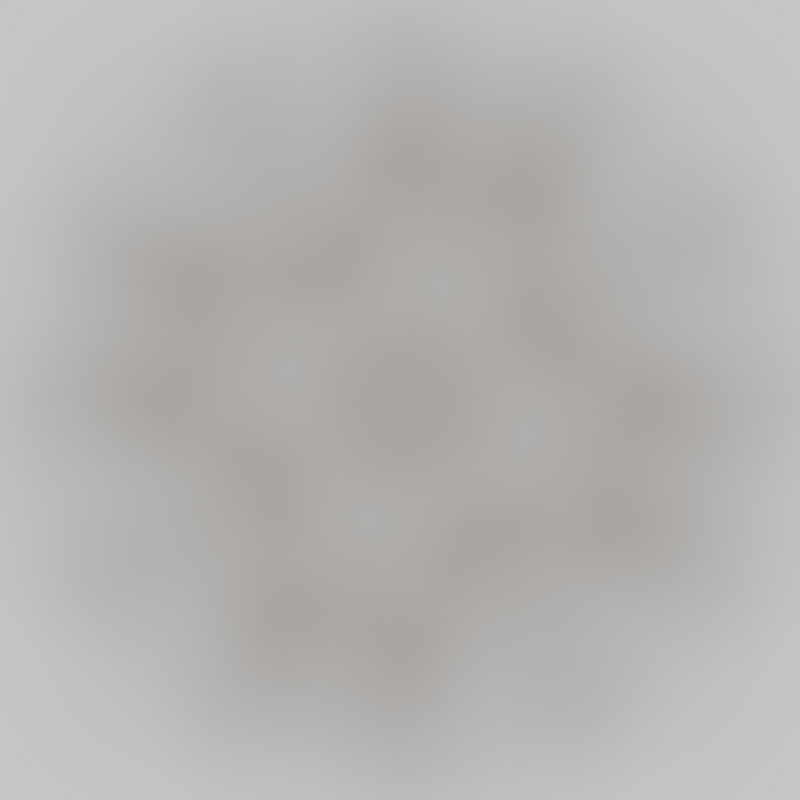 # Source: Background.blend  (saved by Blender 4.5.87; exported with 4.5.12 LTS)
import bpy
from mathutils import Matrix  # noqa: F401  (used for matrix-valued properties, if any)

bpy.ops.wm.read_factory_settings(use_empty=True)
scene = bpy.context.scene
scene.name = 'Scene'

# ---- collections
col_collection = bpy.data.collections.new('Collection'); scene.collection.children.link(col_collection)

# ---- materials (node trees are filled in below, after node groups)
mat_e1 = bpy.data.materials.new('e1')
mat_e2 = bpy.data.materials.new('e2')
mat_e4 = bpy.data.materials.new('e4')
mat_e3 = bpy.data.materials.new('e3')

# ---- material node trees
mat_e1.use_nodes = True; mat_e1.node_tree.nodes.clear()
_N = mat_e1.node_tree.nodes; _L = mat_e1.node_tree.links
n0 = _N.new('ShaderNodeBsdfPrincipled'); n0.name = 'Principled BSDF'; n0.location = (-200, 100)
n0.inputs[0].default_value = (0.1364, 0.0741, 0.01838, 1.0)
n1 = _N.new('ShaderNodeOutputMaterial'); n1.name = 'Material Output'; n1.location = (200, 100)
_L.new(n0.outputs[0], n1.inputs[0])
n1.is_active_output = True
mat_e2.use_nodes = True; mat_e2.node_tree.nodes.clear()
_N = mat_e2.node_tree.nodes; _L = mat_e2.node_tree.links
n0 = _N.new('ShaderNodeBsdfPrincipled'); n0.name = 'Principled BSDF'; n0.location = (-200, 100)
n0.inputs[0].default_value = (0.214, 0.1151, 0.02344, 1.0)
n1 = _N.new('ShaderNodeOutputMaterial'); n1.name = 'Material Output'; n1.location = (200, 100)
_L.new(n0.outputs[0], n1.inputs[0])
n1.is_active_output = True
mat_e4.use_nodes = True; mat_e4.node_tree.nodes.clear()
_N = mat_e4.node_tree.nodes; _L = mat_e4.node_tree.links
n0 = _N.new('ShaderNodeBsdfPrincipled'); n0.name = 'Principled BSDF'; n0.location = (-200, 100)
n0.inputs[0].default_value = (0.4607, 0.227, 0.03993, 1.0)
n1 = _N.new('ShaderNodeOutputMaterial'); n1.name = 'Material Output'; n1.location = (200, 100)
_L.new(n0.outputs[0], n1.inputs[0])
n1.is_active_output = True
mat_e3.use_nodes = True; mat_e3.node_tree.nodes.clear()
_N = mat_e3.node_tree.nodes; _L = mat_e3.node_tree.links
n0 = _N.new('ShaderNodeBsdfPrincipled'); n0.name = 'Principled BSDF'; n0.location = (-200, 100)
n0.inputs[0].default_value = (0.3506, 0.1882, 0.03932, 1.0)
n1 = _N.new('ShaderNodeOutputMaterial'); n1.name = 'Material Output'; n1.location = (200, 100)
_L.new(n0.outputs[0], n1.inputs[0])
n1.is_active_output = True

# ---- world
world_world = bpy.data.worlds.new('World'); scene.world = world_world
world_world.use_nodes = True; world_world.node_tree.nodes.clear()
_N = world_world.node_tree.nodes; _L = world_world.node_tree.links
n0 = _N.new('ShaderNodeOutputWorld'); n0.name = 'World Output'; n0.location = (200, 100)
n1 = _N.new('ShaderNodeBackground'); n1.name = 'Background'; n1.location = (-200, 100)
n1.inputs[0].default_value = (1.0, 1.0, 1.0, 1.0)
_L.new(n1.outputs[0], n0.inputs[0])
n0.is_active_output = True
world_world.color = (0.05088, 0.05088, 0.05088)
world_world.sun_shadow_jitter_overblur = 0.0

# ---- cameras
cam_camera_001 = bpy.data.cameras.new('Camera.001')
cam_camera_001.dof.use_dof = True
cam_camera_001.dof.focus_distance = 1.4
cam_camera_002 = bpy.data.cameras.new('Camera.002')
cam_camera_002.type = 'ORTHO'
cam_camera_002.dof.use_dof = True
cam_camera_002.dof.focus_distance = 1.4
cam_camera_003 = bpy.data.cameras.new('Camera.003')
cam_camera_003.type = 'ORTHO'
cam_camera_003.dof.use_dof = True
cam_camera_003.dof.focus_distance = 1.4
cam_camera_004 = bpy.data.cameras.new('Camera.004')
cam_camera_004.type = 'ORTHO'
cam_camera_004.dof.use_dof = True
cam_camera_004.dof.focus_distance = 1.4
cam_camera_005 = bpy.data.cameras.new('Camera.005')
cam_camera_005.dof.use_dof = True
cam_camera_005.dof.focus_distance = 1.4

# ---- meshes
me_gear = bpy.data.meshes.new('Gear')
me_gear.from_pydata([(0.7, -8.742e-09, 0.0), (0.694, 0.09137, 0.0), (0.6761, 0.1812, 0.0), (0.6467, 0.2679, 0.0), (0.9, -8.742e-09, 0.0), (0.8923, 0.1175, 0.0), (0.8693, 0.2329, 0.0), (0.8315, 0.3444, 0.0), (0.9914, 0.1305, 0.0), (0.9659, 0.2588, 0.0), (0.9239, 0.3827, 0.0), (1.085, 0.1796, 0.0), (1.063, 0.2847, 0.0), (1.03, 0.3871, 0.0), (0.6062, 0.35, 0.0), (0.5553, 0.4261, 0.0), (0.495, 0.495, 0.0), (0.4261, 0.5553, 0.0), (0.7794, 0.45, 0.0), (0.714, 0.5479, 0.0), (0.6364, 0.6364, 0.0), (0.5479, 0.714, 0.0), (0.7934, 0.6088, 0.0), (0.7071, 0.7071, 0.0), (0.6088, 0.7934, 0.0), (0.8501, 0.6981, 0.0), (0.7778, 0.7778, 0.0), (0.6981, 0.8501, 0.0), (0.35, 0.6062, 0.0), (0.2679, 0.6467, 0.0), (0.1812, 0.6761, 0.0), (0.09137, 0.694, 0.0), (0.45, 0.7794, 0.0), (0.3444, 0.8315, 0.0), (0.2329, 0.8693, 0.0), (0.1175, 0.8923, 0.0), (0.3827, 0.9239, 0.0), (0.2588, 0.9659, 0.0), (0.1305, 0.9914, 0.0), (0.3871, 1.03, 0.0), (0.2847, 1.063, 0.0), (0.1796, 1.085, 0.0), (8.727e-17, 0.7, 0.0), (-0.09137, 0.694, 0.0), (-0.1812, 0.6761, 0.0), (-0.2679, 0.6467, 0.0), (9.952e-17, 0.9, 0.0), (-0.1175, 0.8923, 0.0), (-0.2329, 0.8693, 0.0), (-0.3444, 0.8315, 0.0), (-0.1305, 0.9914, 0.0), (-0.2588, 0.9659, 0.0), (-0.3827, 0.9239, 0.0), (-0.1796, 1.085, 0.0), (-0.2847, 1.063, 0.0), (-0.3871, 1.03, 0.0), (-0.35, 0.6062, 0.0), (-0.4261, 0.5553, 0.0), (-0.495, 0.495, 0.0), (-0.5553, 0.4261, 0.0), (-0.45, 0.7794, 0.0), (-0.5479, 0.714, 0.0), (-0.6364, 0.6364, 0.0), (-0.714, 0.5479, 0.0), (-0.6088, 0.7934, 0.0), (-0.7071, 0.7071, 0.0), (-0.7934, 0.6088, 0.0), (-0.6981, 0.8501, 0.0), (-0.7778, 0.7778, 0.0), (-0.8501, 0.6981, 0.0), (-0.6062, 0.35, 0.0), (-0.6467, 0.2679, 0.0), (-0.6761, 0.1812, 0.0), (-0.694, 0.09137, 0.0), (-0.7794, 0.45, 0.0), (-0.8315, 0.3444, 0.0), (-0.8693, 0.2329, 0.0), (-0.8923, 0.1175, 0.0), (-0.9239, 0.3827, 0.0), (-0.9659, 0.2588, 0.0), (-0.9914, 0.1305, 0.0), (-1.03, 0.3871, 0.0), (-1.063, 0.2847, 0.0), (-1.085, 0.1796, 0.0), (-0.7, -8.742e-09, 0.0), (-0.694, -0.09137, 0.0), (-0.6761, -0.1812, 0.0), (-0.6467, -0.2679, 0.0), (-0.9, -8.742e-09, 0.0), (-0.8923, -0.1175, 0.0), (-0.8693, -0.2329, 0.0), (-0.8315, -0.3444, 0.0), (-0.9914, -0.1305, 0.0), (-0.9659, -0.2588, 0.0), (-0.9239, -0.3827, 0.0), (-1.085, -0.1796, 0.0), (-1.063, -0.2847, 0.0), (-1.03, -0.3871, 0.0), (-0.6062, -0.35, 0.0), (-0.5553, -0.4261, 0.0), (-0.495, -0.495, 0.0), (-0.4261, -0.5553, 0.0), (-0.7794, -0.45, 0.0), (-0.714, -0.5479, 0.0), (-0.6364, -0.6364, 0.0), (-0.5479, -0.714, 0.0), (-0.7934, -0.6088, 0.0), (-0.7071, -0.7071, 0.0), (-0.6088, -0.7934, 0.0), (-0.8501, -0.6981, 0.0), (-0.7778, -0.7778, 0.0), (-0.6981, -0.8501, 0.0), (-0.35, -0.6062, 0.0), (-0.2679, -0.6467, 0.0), (-0.1812, -0.6761, 0.0), (-0.09137, -0.694, 0.0), (-0.45, -0.7794, 0.0), (-0.3444, -0.8315, 0.0), (-0.2329, -0.8693, 0.0), (-0.1175, -0.8923, 0.0), (-0.3827, -0.9239, 0.0), (-0.2588, -0.9659, 0.0), (-0.1305, -0.9914, 0.0), (-0.3871, -1.03, 0.0), (-0.2847, -1.063, 0.0), (-0.1796, -1.085, 0.0), (-8.418e-17, -0.7, 0.0), (0.09137, -0.694, 0.0), (0.1812, -0.6761, 0.0), (0.2679, -0.6467, 0.0), (-1.209e-16, -0.9, 0.0), (0.1175, -0.8923, 0.0), (0.2329, -0.8693, 0.0), (0.3444, -0.8315, 0.0), (0.1305, -0.9914, 0.0), (0.2588, -0.9659, 0.0), (0.3827, -0.9239, 0.0), (0.1796, -1.085, 0.0), (0.2847, -1.063, 0.0), (0.3871, -1.03, 0.0), (0.35, -0.6062, 0.0), (0.4261, -0.5553, 0.0), (0.495, -0.495, 0.0), (0.5553, -0.4261, 0.0), (0.45, -0.7794, 0.0), (0.5479, -0.714, 0.0), (0.6364, -0.6364, 0.0), (0.714, -0.5479, 0.0), (0.6088, -0.7934, 0.0), (0.7071, -0.7071, 0.0), (0.7934, -0.6088, 0.0), (0.6981, -0.8501, 0.0), (0.7778, -0.7778, 0.0), (0.8501, -0.6981, 0.0), (0.6062, -0.35, 0.0), (0.6467, -0.2679, 0.0), (0.6761, -0.1812, 0.0), (0.694, -0.09137, 0.0), (0.7794, -0.45, 0.0), (0.8315, -0.3444, 0.0), (0.8693, -0.2329, 0.0), (0.8923, -0.1175, 0.0), (0.9239, -0.3827, 0.0), (0.9659, -0.2588, 0.0), (0.9914, -0.1305, 0.0), (1.03, -0.3871, 0.0), (1.063, -0.2847, 0.0), (1.085, -0.1796, 0.0), (-0.1559, 0.08615, 0.0202), (-0.08615, -0.1559, 0.0202), (0.08615, 0.1559, 0.0202), (0.1559, -0.08615, 0.0202), (0.7559, 0.08665, 0.0202), (0.6862, 0.3287, 0.0202), (0.08665, -0.7559, 0.0202), (0.3287, -0.6862, 0.0202), (-0.7559, -0.08665, 0.0202), (-0.6862, -0.3287, 0.0202), (-0.3287, 0.6862, 0.0202), (-0.08665, 0.7559, 0.0202)], [], [(4, 0, 1, 5), (5, 1, 2, 6), (6, 2, 3, 7), (8, 5, 6, 9), (9, 6, 7, 10), (11, 8, 9, 12), (12, 9, 10, 13), (18, 14, 15, 19), (19, 15, 16, 20), (20, 16, 17, 21), (22, 19, 20, 23), (23, 20, 21, 24), (25, 22, 23, 26), (26, 23, 24, 27), (3, 14, 18, 7), (32, 28, 29, 33), (33, 29, 30, 34), (34, 30, 31, 35), (36, 33, 34, 37), (37, 34, 35, 38), (39, 36, 37, 40), (40, 37, 38, 41), (17, 28, 32, 21), (46, 42, 43, 47), (47, 43, 44, 48), (48, 44, 45, 49), (50, 47, 48, 51), (51, 48, 49, 52), (53, 50, 51, 54), (54, 51, 52, 55), (31, 42, 46, 35), (60, 56, 57, 61), (61, 57, 58, 62), (62, 58, 59, 63), (64, 61, 62, 65), (65, 62, 63, 66), (67, 64, 65, 68), (68, 65, 66, 69), (45, 56, 60, 49), (74, 70, 71, 75), (75, 71, 72, 76), (76, 72, 73, 77), (78, 75, 76, 79), (79, 76, 77, 80), (81, 78, 79, 82), (82, 79, 80, 83), (59, 70, 74, 63), (88, 84, 85, 89), (89, 85, 86, 90), (90, 86, 87, 91), (92, 89, 90, 93), (93, 90, 91, 94), (95, 92, 93, 96), (96, 93, 94, 97), (73, 84, 88, 77), (102, 98, 99, 103), (103, 99, 100, 104), (104, 100, 101, 105), (106, 103, 104, 107), (107, 104, 105, 108), (109, 106, 107, 110), (110, 107, 108, 111), (87, 98, 102, 91), (116, 112, 113, 117), (117, 113, 114, 118), (118, 114, 115, 119), (120, 117, 118, 121), (121, 118, 119, 122), (123, 120, 121, 124), (124, 121, 122, 125), (101, 112, 116, 105), (130, 126, 127, 131), (131, 127, 128, 132), (132, 128, 129, 133), (134, 131, 132, 135), (135, 132, 133, 136), (137, 134, 135, 138), (138, 135, 136, 139), (115, 126, 130, 119), (144, 140, 141, 145), (145, 141, 142, 146), (146, 142, 143, 147), (148, 145, 146, 149), (149, 146, 147, 150), (151, 148, 149, 152), (152, 149, 150, 153), (129, 140, 144, 133), (158, 154, 155, 159), (159, 155, 156, 160), (160, 156, 157, 161), (162, 159, 160, 163), (163, 160, 161, 164), (165, 162, 163, 166), (166, 163, 164, 167), (143, 154, 158, 147), (157, 0, 4, 161), (168, 170, 171, 169), (171, 170, 173, 172), (169, 171, 175, 174), (169, 177, 176, 168), (170, 168, 178, 179)])
_uv = me_gear.uv_layers.new(name='UVMap')
_uv.uv.foreach_set('vector', [0.0, 0.0, 0.0, 0.0, 0.0, 0.0, 0.0, 0.0, 0.0, 0.0, 0.0, 0.0, 0.0, 0.0, 0.0, 0.0, 0.0, 0.0, 0.0, 0.0, 0.0, 0.0, 0.0, 0.0, 0.0, 0.0, 0.0, 0.0, 0.0, 0.0, 0.0, 0.0, 0.0, 0.0, 0.0, 0.0, 0.0, 0.0, 0.0, 0.0, 0.0, 0.0, 0.0, 0.0, 0.0, 0.0, 0.0, 0.0, 0.0, 0.0, 0.0, 0.0, 0.0, 0.0, 0.0, 0.0, 0.0, 0.0, 0.0, 0.0, 0.0, 0.0, 0.0, 0.0, 0.0, 0.0, 0.0, 0.0, 0.0, 0.0, 0.0, 0.0, 0.0, 0.0, 0.0, 0.0, 0.0, 0.0, 0.0, 0.0, 0.0, 0.0, 0.0, 0.0, 0.0, 0.0, 0.0, 0.0, 0.0, 0.0, 0.0, 0.0, 0.0, 0.0, 0.0, 0.0, 0.0, 0.0, 0.0, 0.0, 0.0, 0.0, 0.0, 0.0, 0.0, 0.0, 0.0, 0.0, 0.0, 0.0, 0.0, 0.0, 0.0, 0.0, 0.0, 0.0, 0.0, 0.0, 0.0, 0.0, 0.0, 0.0, 0.0, 0.0, 0.0, 0.0, 0.0, 0.0, 0.0, 0.0, 0.0, 0.0, 0.0, 0.0, 0.0, 0.0, 0.0, 0.0, 0.0, 0.0, 0.0, 0.0, 0.0, 0.0, 0.0, 0.0, 0.0, 0.0, 0.0, 0.0, 0.0, 0.0, 0.0, 0.0, 0.0, 0.0, 0.0, 0.0, 0.0, 0.0, 0.0, 0.0, 0.0, 0.0, 0.0, 0.0, 0.0, 0.0, 0.0, 0.0, 0.0, 0.0, 0.0, 0.0, 0.0, 0.0, 0.0, 0.0, 0.0, 0.0, 0.0, 0.0, 0.0, 0.0, 0.0, 0.0, 0.0, 0.0, 0.0, 0.0, 0.0, 0.0, 0.0, 0.0, 0.0, 0.0, 0.0, 0.0, 0.0, 0.0, 0.0, 0.0, 0.0, 0.0, 0.0, 0.0, 0.0, 0.0, 0.0, 0.0, 0.0, 0.0, 0.0, 0.0, 0.0, 0.0, 0.0, 0.0, 0.0, 0.0, 0.0, 0.0, 0.0, 0.0, 0.0, 0.0, 0.0, 0.0, 0.0, 0.0, 0.0, 0.0, 0.0, 0.0, 0.0, 0.0, 0.0, 0.0, 0.0, 0.0, 0.0, 0.0, 0.0, 0.0, 0.0, 0.0, 0.0, 0.0, 0.0, 0.0, 0.0, 0.0, 0.0, 0.0, 0.0, 0.0, 0.0, 0.0, 0.0, 0.0, 0.0, 0.0, 0.0, 0.0, 0.0, 0.0, 0.0, 0.0, 0.0, 0.0, 0.0, 0.0, 0.0, 0.0, 0.0, 0.0, 0.0, 0.0, 0.0, 0.0, 0.0, 0.0, 0.0, 0.0, 0.0, 0.0, 0.0, 0.0, 0.0, 0.0, 0.0, 0.0, 0.0, 0.0, 0.0, 0.0, 0.0, 0.0, 0.0, 0.0, 0.0, 0.0, 0.0, 0.0, 0.0, 0.0, 0.0, 0.0, 0.0, 0.0, 0.0, 0.0, 0.0, 0.0, 0.0, 0.0, 0.0, 0.0, 0.0, 0.0, 0.0, 0.0, 0.0, 0.0, 0.0, 0.0, 0.0, 0.0, 0.0, 0.0, 0.0, 0.0, 0.0, 0.0, 0.0, 0.0, 0.0, 0.0, 0.0, 0.0, 0.0, 0.0, 0.0, 0.0, 0.0, 0.0, 0.0, 0.0, 0.0, 0.0, 0.0, 0.0, 0.0, 0.0, 0.0, 0.0, 0.0, 0.0, 0.0, 0.0, 0.0, 0.0, 0.0, 0.0, 0.0, 0.0, 0.0, 0.0, 0.0, 0.0, 0.0, 0.0, 0.0, 0.0, 0.0, 0.0, 0.0, 0.0, 0.0, 0.0, 0.0, 0.0, 0.0, 0.0, 0.0, 0.0, 0.0, 0.0, 0.0, 0.0, 0.0, 0.0, 0.0, 0.0, 0.0, 0.0, 0.0, 0.0, 0.0, 0.0, 0.0, 0.0, 0.0, 0.0, 0.0, 0.0, 0.0, 0.0, 0.0, 0.0, 0.0, 0.0, 0.0, 0.0, 0.0, 0.0, 0.0, 0.0, 0.0, 0.0, 0.0, 0.0, 0.0, 0.0, 0.0, 0.0, 0.0, 0.0, 0.0, 0.0, 0.0, 0.0, 0.0, 0.0, 0.0, 0.0, 0.0, 0.0, 0.0, 0.0, 0.0, 0.0, 0.0, 0.0, 0.0, 0.0, 0.0, 0.0, 0.0, 0.0, 0.0, 0.0, 0.0, 0.0, 0.0, 0.0, 0.0, 0.0, 0.0, 0.0, 0.0, 0.0, 0.0, 0.0, 0.0, 0.0, 0.0, 0.0, 0.0, 0.0, 0.0, 0.0, 0.0, 0.0, 0.0, 0.0, 0.0, 0.0, 0.0, 0.0, 0.0, 0.0, 0.0, 0.0, 0.0, 0.0, 0.0, 0.0, 0.0, 0.0, 0.0, 0.0, 0.0, 0.0, 0.0, 0.0, 0.0, 0.0, 0.0, 0.0, 0.0, 0.0, 0.0, 0.0, 0.0, 0.0, 0.0, 0.0, 0.0, 0.0, 0.0, 0.0, 0.0, 0.0, 0.0, 0.0, 0.0, 0.0, 0.0, 0.0, 0.0, 0.0, 0.0, 0.0, 0.0, 0.0, 0.0, 0.0, 0.0, 0.0, 0.0, 0.0, 0.0, 0.0, 0.0, 0.0, 0.0, 0.0, 0.0, 0.0, 0.0, 0.0, 0.0, 0.0, 0.0, 0.0, 0.0, 0.0, 0.0, 0.0, 0.0, 0.0, 0.0, 0.0, 0.0, 0.0, 0.0, 0.0, 0.0, 0.0, 0.0, 0.0, 0.0, 0.0, 0.0, 0.0, 0.0, 0.0, 0.0, 0.0, 0.0, 0.0, 0.0, 0.0, 0.0, 0.0, 0.0, 0.0, 0.0, 0.0, 0.0, 0.0, 0.0, 0.0, 0.0, 0.0, 0.0, 0.0, 0.0, 0.0, 0.0, 0.0, 0.0, 0.0, 0.0, 0.0, 0.0, 0.0, 0.0, 0.0, 0.0, 0.0, 0.0, 0.0, 0.0, 0.0, 0.0, 0.0, 0.0, 0.0, 0.0, 0.0, 0.0, 0.0, 0.0, 0.0, 0.0, 0.0, 0.0, 0.0, 0.0, 0.0, 0.0, 0.0, 0.0, 0.0, 0.0, 0.0, 0.0, 0.0, 0.0, 0.0, 0.0, 0.0, 0.0, 0.0, 0.0, 0.0, 0.0, 0.0, 0.0, 0.0, 0.0, 0.0, 0.0, 0.0, 0.0, 0.0, 0.0, 0.0, 0.0, 0.0, 0.0, 0.0, 0.0, 0.0, 0.0, 0.0, 0.0, 0.0, 0.0, 0.0, 0.0, 0.0, 0.0, 0.0, 0.0, 0.0, 0.0, 0.0, 0.0, 0.0, 0.0, 0.0, 0.0, 0.0, 0.0, 0.0, 0.0, 0.0, 0.0, 0.0, 0.0, 0.0, 0.0, 0.0, 0.0, 0.0, 0.0, 0.0, 0.0, 0.0, 0.0, 0.0, 0.0, 0.0, 0.0, 0.0, 0.0, 0.0, 0.0, 0.0, 0.0, 0.0, 0.0, 0.0, 0.0, 0.0, 0.0, 0.0, 0.0, 0.0, 0.0, 0.0, 0.0, 0.0, 0.0, 0.0, 0.0, 0.0, 0.0, 0.0, 0.0, 0.0, 0.0, 0.0, 0.0, 0.0, 0.0, 0.0, 0.0, 0.0, 0.0, 0.0, 0.0, 0.0, 0.0, 0.0, 0.0, 0.0, 0.0, 0.0, 0.0, 0.0, 0.0, 0.0, 0.0, 0.0, 0.0, 0.0, 0.0, 0.0, 0.0, 0.0, 0.0, 0.0, 0.0, 0.0, 0.0, 0.0, 0.0, 0.0, 0.0, 0.0, 0.0, 0.0, 0.0, 0.0, 0.375, 0.25, 0.375, 0.5, 0.625, 0.5, 0.625, 0.25, 0.625, 0.75, 0.375, 0.75, 0.375, 0.75, 0.625, 0.75, 0.625, 1.0, 0.625, 0.75, 0.625, 0.75, 0.625, 1.0, 0.625, 0.25, 0.625, 0.25, 0.375, 0.25, 0.375, 0.25, 0.375, 0.75, 0.375, 1.0, 0.375, 1.0, 0.375, 0.75])
me_gear.materials.append(mat_e1)
me_gear.update()
me_gear_001 = bpy.data.meshes.new('Gear.001')
me_gear_001.from_pydata([(0.7, -8.742e-09, 0.0), (0.694, 0.09137, 0.0), (0.6761, 0.1812, 0.0), (0.6467, 0.2679, 0.0), (0.9, -8.742e-09, 0.0), (0.8923, 0.1175, 0.0), (0.8693, 0.2329, 0.0), (0.8315, 0.3444, 0.0), (0.9914, 0.1305, 0.0), (0.9659, 0.2588, 0.0), (0.9239, 0.3827, 0.0), (1.085, 0.1796, 0.0), (1.063, 0.2847, 0.0), (1.03, 0.3871, 0.0), (0.6062, 0.35, 0.0), (0.5553, 0.4261, 0.0), (0.495, 0.495, 0.0), (0.4261, 0.5553, 0.0), (0.7794, 0.45, 0.0), (0.714, 0.5479, 0.0), (0.6364, 0.6364, 0.0), (0.5479, 0.714, 0.0), (0.7934, 0.6088, 0.0), (0.7071, 0.7071, 0.0), (0.6088, 0.7934, 0.0), (0.8501, 0.6981, 0.0), (0.7778, 0.7778, 0.0), (0.6981, 0.8501, 0.0), (0.35, 0.6062, 0.0), (0.2679, 0.6467, 0.0), (0.1812, 0.6761, 0.0), (0.09137, 0.694, 0.0), (0.45, 0.7794, 0.0), (0.3444, 0.8315, 0.0), (0.2329, 0.8693, 0.0), (0.1175, 0.8923, 0.0), (0.3827, 0.9239, 0.0), (0.2588, 0.9659, 0.0), (0.1305, 0.9914, 0.0), (0.3871, 1.03, 0.0), (0.2847, 1.063, 0.0), (0.1796, 1.085, 0.0), (8.727e-17, 0.7, 0.0), (-0.09137, 0.694, 0.0), (-0.1812, 0.6761, 0.0), (-0.2679, 0.6467, 0.0), (9.952e-17, 0.9, 0.0), (-0.1175, 0.8923, 0.0), (-0.2329, 0.8693, 0.0), (-0.3444, 0.8315, 0.0), (-0.1305, 0.9914, 0.0), (-0.2588, 0.9659, 0.0), (-0.3827, 0.9239, 0.0), (-0.1796, 1.085, 0.0), (-0.2847, 1.063, 0.0), (-0.3871, 1.03, 0.0), (-0.35, 0.6062, 0.0), (-0.4261, 0.5553, 0.0), (-0.495, 0.495, 0.0), (-0.5553, 0.4261, 0.0), (-0.45, 0.7794, 0.0), (-0.5479, 0.714, 0.0), (-0.6364, 0.6364, 0.0), (-0.714, 0.5479, 0.0), (-0.6088, 0.7934, 0.0), (-0.7071, 0.7071, 0.0), (-0.7934, 0.6088, 0.0), (-0.6981, 0.8501, 0.0), (-0.7778, 0.7778, 0.0), (-0.8501, 0.6981, 0.0), (-0.6062, 0.35, 0.0), (-0.6467, 0.2679, 0.0), (-0.6761, 0.1812, 0.0), (-0.694, 0.09137, 0.0), (-0.7794, 0.45, 0.0), (-0.8315, 0.3444, 0.0), (-0.8693, 0.2329, 0.0), (-0.8923, 0.1175, 0.0), (-0.9239, 0.3827, 0.0), (-0.9659, 0.2588, 0.0), (-0.9914, 0.1305, 0.0), (-1.03, 0.3871, 0.0), (-1.063, 0.2847, 0.0), (-1.085, 0.1796, 0.0), (-0.7, -8.742e-09, 0.0), (-0.694, -0.09137, 0.0), (-0.6761, -0.1812, 0.0), (-0.6467, -0.2679, 0.0), (-0.9, -8.742e-09, 0.0), (-0.8923, -0.1175, 0.0), (-0.8693, -0.2329, 0.0), (-0.8315, -0.3444, 0.0), (-0.9914, -0.1305, 0.0), (-0.9659, -0.2588, 0.0), (-0.9239, -0.3827, 0.0), (-1.085, -0.1796, 0.0), (-1.063, -0.2847, 0.0), (-1.03, -0.3871, 0.0), (-0.6062, -0.35, 0.0), (-0.5553, -0.4261, 0.0), (-0.495, -0.495, 0.0), (-0.4261, -0.5553, 0.0), (-0.7794, -0.45, 0.0), (-0.714, -0.5479, 0.0), (-0.6364, -0.6364, 0.0), (-0.5479, -0.714, 0.0), (-0.7934, -0.6088, 0.0), (-0.7071, -0.7071, 0.0), (-0.6088, -0.7934, 0.0), (-0.8501, -0.6981, 0.0), (-0.7778, -0.7778, 0.0), (-0.6981, -0.8501, 0.0), (-0.35, -0.6062, 0.0), (-0.2679, -0.6467, 0.0), (-0.1812, -0.6761, 0.0), (-0.09137, -0.694, 0.0), (-0.45, -0.7794, 0.0), (-0.3444, -0.8315, 0.0), (-0.2329, -0.8693, 0.0), (-0.1175, -0.8923, 0.0), (-0.3827, -0.9239, 0.0), (-0.2588, -0.9659, 0.0), (-0.1305, -0.9914, 0.0), (-0.3871, -1.03, 0.0), (-0.2847, -1.063, 0.0), (-0.1796, -1.085, 0.0), (-8.418e-17, -0.7, 0.0), (0.09137, -0.694, 0.0), (0.1812, -0.6761, 0.0), (0.2679, -0.6467, 0.0), (-1.209e-16, -0.9, 0.0), (0.1175, -0.8923, 0.0), (0.2329, -0.8693, 0.0), (0.3444, -0.8315, 0.0), (0.1305, -0.9914, 0.0), (0.2588, -0.9659, 0.0), (0.3827, -0.9239, 0.0), (0.1796, -1.085, 0.0), (0.2847, -1.063, 0.0), (0.3871, -1.03, 0.0), (0.35, -0.6062, 0.0), (0.4261, -0.5553, 0.0), (0.495, -0.495, 0.0), (0.5553, -0.4261, 0.0), (0.45, -0.7794, 0.0), (0.5479, -0.714, 0.0), (0.6364, -0.6364, 0.0), (0.714, -0.5479, 0.0), (0.6088, -0.7934, 0.0), (0.7071, -0.7071, 0.0), (0.7934, -0.6088, 0.0), (0.6981, -0.8501, 0.0), (0.7778, -0.7778, 0.0), (0.8501, -0.6981, 0.0), (0.6062, -0.35, 0.0), (0.6467, -0.2679, 0.0), (0.6761, -0.1812, 0.0), (0.694, -0.09137, 0.0), (0.7794, -0.45, 0.0), (0.8315, -0.3444, 0.0), (0.8693, -0.2329, 0.0), (0.8923, -0.1175, 0.0), (0.9239, -0.3827, 0.0), (0.9659, -0.2588, 0.0), (0.9914, -0.1305, 0.0), (1.03, -0.3871, 0.0), (1.063, -0.2847, 0.0), (1.085, -0.1796, 0.0), (-0.08742, 0.1525, 0.02437), (-0.1525, -0.08742, 0.02437), (0.1525, 0.08742, 0.02437), (0.08742, -0.1525, 0.02437), (0.6822, -0.3138, 0.02437), (0.7473, -0.0739, 0.02437), (-0.3138, -0.6822, 0.02437), (-0.0739, -0.7473, 0.02437), (-0.6822, 0.3138, 0.02437), (-0.7473, 0.0739, 0.02437), (0.0739, 0.7473, 0.02437), (0.3138, 0.6822, 0.02437)], [], [(4, 0, 1, 5), (5, 1, 2, 6), (6, 2, 3, 7), (8, 5, 6, 9), (9, 6, 7, 10), (11, 8, 9, 12), (12, 9, 10, 13), (18, 14, 15, 19), (19, 15, 16, 20), (20, 16, 17, 21), (22, 19, 20, 23), (23, 20, 21, 24), (25, 22, 23, 26), (26, 23, 24, 27), (3, 14, 18, 7), (32, 28, 29, 33), (33, 29, 30, 34), (34, 30, 31, 35), (36, 33, 34, 37), (37, 34, 35, 38), (39, 36, 37, 40), (40, 37, 38, 41), (17, 28, 32, 21), (46, 42, 43, 47), (47, 43, 44, 48), (48, 44, 45, 49), (50, 47, 48, 51), (51, 48, 49, 52), (53, 50, 51, 54), (54, 51, 52, 55), (31, 42, 46, 35), (60, 56, 57, 61), (61, 57, 58, 62), (62, 58, 59, 63), (64, 61, 62, 65), (65, 62, 63, 66), (67, 64, 65, 68), (68, 65, 66, 69), (45, 56, 60, 49), (74, 70, 71, 75), (75, 71, 72, 76), (76, 72, 73, 77), (78, 75, 76, 79), (79, 76, 77, 80), (81, 78, 79, 82), (82, 79, 80, 83), (59, 70, 74, 63), (88, 84, 85, 89), (89, 85, 86, 90), (90, 86, 87, 91), (92, 89, 90, 93), (93, 90, 91, 94), (95, 92, 93, 96), (96, 93, 94, 97), (73, 84, 88, 77), (102, 98, 99, 103), (103, 99, 100, 104), (104, 100, 101, 105), (106, 103, 104, 107), (107, 104, 105, 108), (109, 106, 107, 110), (110, 107, 108, 111), (87, 98, 102, 91), (116, 112, 113, 117), (117, 113, 114, 118), (118, 114, 115, 119), (120, 117, 118, 121), (121, 118, 119, 122), (123, 120, 121, 124), (124, 121, 122, 125), (101, 112, 116, 105), (130, 126, 127, 131), (131, 127, 128, 132), (132, 128, 129, 133), (134, 131, 132, 135), (135, 132, 133, 136), (137, 134, 135, 138), (138, 135, 136, 139), (115, 126, 130, 119), (144, 140, 141, 145), (145, 141, 142, 146), (146, 142, 143, 147), (148, 145, 146, 149), (149, 146, 147, 150), (151, 148, 149, 152), (152, 149, 150, 153), (129, 140, 144, 133), (158, 154, 155, 159), (159, 155, 156, 160), (160, 156, 157, 161), (162, 159, 160, 163), (163, 160, 161, 164), (165, 162, 163, 166), (166, 163, 164, 167), (143, 154, 158, 147), (157, 0, 4, 161), (168, 170, 171, 169), (171, 170, 173, 172), (169, 171, 175, 174), (169, 177, 176, 168), (170, 168, 178, 179)])
_uv = me_gear_001.uv_layers.new(name='UVMap')
_uv.uv.foreach_set('vector', [0.0, 0.0, 0.0, 0.0, 0.0, 0.0, 0.0, 0.0, 0.0, 0.0, 0.0, 0.0, 0.0, 0.0, 0.0, 0.0, 0.0, 0.0, 0.0, 0.0, 0.0, 0.0, 0.0, 0.0, 0.0, 0.0, 0.0, 0.0, 0.0, 0.0, 0.0, 0.0, 0.0, 0.0, 0.0, 0.0, 0.0, 0.0, 0.0, 0.0, 0.0, 0.0, 0.0, 0.0, 0.0, 0.0, 0.0, 0.0, 0.0, 0.0, 0.0, 0.0, 0.0, 0.0, 0.0, 0.0, 0.0, 0.0, 0.0, 0.0, 0.0, 0.0, 0.0, 0.0, 0.0, 0.0, 0.0, 0.0, 0.0, 0.0, 0.0, 0.0, 0.0, 0.0, 0.0, 0.0, 0.0, 0.0, 0.0, 0.0, 0.0, 0.0, 0.0, 0.0, 0.0, 0.0, 0.0, 0.0, 0.0, 0.0, 0.0, 0.0, 0.0, 0.0, 0.0, 0.0, 0.0, 0.0, 0.0, 0.0, 0.0, 0.0, 0.0, 0.0, 0.0, 0.0, 0.0, 0.0, 0.0, 0.0, 0.0, 0.0, 0.0, 0.0, 0.0, 0.0, 0.0, 0.0, 0.0, 0.0, 0.0, 0.0, 0.0, 0.0, 0.0, 0.0, 0.0, 0.0, 0.0, 0.0, 0.0, 0.0, 0.0, 0.0, 0.0, 0.0, 0.0, 0.0, 0.0, 0.0, 0.0, 0.0, 0.0, 0.0, 0.0, 0.0, 0.0, 0.0, 0.0, 0.0, 0.0, 0.0, 0.0, 0.0, 0.0, 0.0, 0.0, 0.0, 0.0, 0.0, 0.0, 0.0, 0.0, 0.0, 0.0, 0.0, 0.0, 0.0, 0.0, 0.0, 0.0, 0.0, 0.0, 0.0, 0.0, 0.0, 0.0, 0.0, 0.0, 0.0, 0.0, 0.0, 0.0, 0.0, 0.0, 0.0, 0.0, 0.0, 0.0, 0.0, 0.0, 0.0, 0.0, 0.0, 0.0, 0.0, 0.0, 0.0, 0.0, 0.0, 0.0, 0.0, 0.0, 0.0, 0.0, 0.0, 0.0, 0.0, 0.0, 0.0, 0.0, 0.0, 0.0, 0.0, 0.0, 0.0, 0.0, 0.0, 0.0, 0.0, 0.0, 0.0, 0.0, 0.0, 0.0, 0.0, 0.0, 0.0, 0.0, 0.0, 0.0, 0.0, 0.0, 0.0, 0.0, 0.0, 0.0, 0.0, 0.0, 0.0, 0.0, 0.0, 0.0, 0.0, 0.0, 0.0, 0.0, 0.0, 0.0, 0.0, 0.0, 0.0, 0.0, 0.0, 0.0, 0.0, 0.0, 0.0, 0.0, 0.0, 0.0, 0.0, 0.0, 0.0, 0.0, 0.0, 0.0, 0.0, 0.0, 0.0, 0.0, 0.0, 0.0, 0.0, 0.0, 0.0, 0.0, 0.0, 0.0, 0.0, 0.0, 0.0, 0.0, 0.0, 0.0, 0.0, 0.0, 0.0, 0.0, 0.0, 0.0, 0.0, 0.0, 0.0, 0.0, 0.0, 0.0, 0.0, 0.0, 0.0, 0.0, 0.0, 0.0, 0.0, 0.0, 0.0, 0.0, 0.0, 0.0, 0.0, 0.0, 0.0, 0.0, 0.0, 0.0, 0.0, 0.0, 0.0, 0.0, 0.0, 0.0, 0.0, 0.0, 0.0, 0.0, 0.0, 0.0, 0.0, 0.0, 0.0, 0.0, 0.0, 0.0, 0.0, 0.0, 0.0, 0.0, 0.0, 0.0, 0.0, 0.0, 0.0, 0.0, 0.0, 0.0, 0.0, 0.0, 0.0, 0.0, 0.0, 0.0, 0.0, 0.0, 0.0, 0.0, 0.0, 0.0, 0.0, 0.0, 0.0, 0.0, 0.0, 0.0, 0.0, 0.0, 0.0, 0.0, 0.0, 0.0, 0.0, 0.0, 0.0, 0.0, 0.0, 0.0, 0.0, 0.0, 0.0, 0.0, 0.0, 0.0, 0.0, 0.0, 0.0, 0.0, 0.0, 0.0, 0.0, 0.0, 0.0, 0.0, 0.0, 0.0, 0.0, 0.0, 0.0, 0.0, 0.0, 0.0, 0.0, 0.0, 0.0, 0.0, 0.0, 0.0, 0.0, 0.0, 0.0, 0.0, 0.0, 0.0, 0.0, 0.0, 0.0, 0.0, 0.0, 0.0, 0.0, 0.0, 0.0, 0.0, 0.0, 0.0, 0.0, 0.0, 0.0, 0.0, 0.0, 0.0, 0.0, 0.0, 0.0, 0.0, 0.0, 0.0, 0.0, 0.0, 0.0, 0.0, 0.0, 0.0, 0.0, 0.0, 0.0, 0.0, 0.0, 0.0, 0.0, 0.0, 0.0, 0.0, 0.0, 0.0, 0.0, 0.0, 0.0, 0.0, 0.0, 0.0, 0.0, 0.0, 0.0, 0.0, 0.0, 0.0, 0.0, 0.0, 0.0, 0.0, 0.0, 0.0, 0.0, 0.0, 0.0, 0.0, 0.0, 0.0, 0.0, 0.0, 0.0, 0.0, 0.0, 0.0, 0.0, 0.0, 0.0, 0.0, 0.0, 0.0, 0.0, 0.0, 0.0, 0.0, 0.0, 0.0, 0.0, 0.0, 0.0, 0.0, 0.0, 0.0, 0.0, 0.0, 0.0, 0.0, 0.0, 0.0, 0.0, 0.0, 0.0, 0.0, 0.0, 0.0, 0.0, 0.0, 0.0, 0.0, 0.0, 0.0, 0.0, 0.0, 0.0, 0.0, 0.0, 0.0, 0.0, 0.0, 0.0, 0.0, 0.0, 0.0, 0.0, 0.0, 0.0, 0.0, 0.0, 0.0, 0.0, 0.0, 0.0, 0.0, 0.0, 0.0, 0.0, 0.0, 0.0, 0.0, 0.0, 0.0, 0.0, 0.0, 0.0, 0.0, 0.0, 0.0, 0.0, 0.0, 0.0, 0.0, 0.0, 0.0, 0.0, 0.0, 0.0, 0.0, 0.0, 0.0, 0.0, 0.0, 0.0, 0.0, 0.0, 0.0, 0.0, 0.0, 0.0, 0.0, 0.0, 0.0, 0.0, 0.0, 0.0, 0.0, 0.0, 0.0, 0.0, 0.0, 0.0, 0.0, 0.0, 0.0, 0.0, 0.0, 0.0, 0.0, 0.0, 0.0, 0.0, 0.0, 0.0, 0.0, 0.0, 0.0, 0.0, 0.0, 0.0, 0.0, 0.0, 0.0, 0.0, 0.0, 0.0, 0.0, 0.0, 0.0, 0.0, 0.0, 0.0, 0.0, 0.0, 0.0, 0.0, 0.0, 0.0, 0.0, 0.0, 0.0, 0.0, 0.0, 0.0, 0.0, 0.0, 0.0, 0.0, 0.0, 0.0, 0.0, 0.0, 0.0, 0.0, 0.0, 0.0, 0.0, 0.0, 0.0, 0.0, 0.0, 0.0, 0.0, 0.0, 0.0, 0.0, 0.0, 0.0, 0.0, 0.0, 0.0, 0.0, 0.0, 0.0, 0.0, 0.0, 0.0, 0.0, 0.0, 0.0, 0.0, 0.0, 0.0, 0.0, 0.0, 0.0, 0.0, 0.0, 0.0, 0.0, 0.0, 0.0, 0.0, 0.0, 0.0, 0.0, 0.0, 0.0, 0.0, 0.0, 0.0, 0.0, 0.0, 0.0, 0.0, 0.0, 0.0, 0.0, 0.0, 0.0, 0.0, 0.0, 0.0, 0.0, 0.0, 0.0, 0.0, 0.0, 0.0, 0.0, 0.0, 0.0, 0.0, 0.0, 0.0, 0.0, 0.0, 0.0, 0.0, 0.0, 0.0, 0.0, 0.0, 0.0, 0.0, 0.0, 0.0, 0.0, 0.0, 0.0, 0.0, 0.0, 0.0, 0.0, 0.0, 0.0, 0.0, 0.0, 0.0, 0.0, 0.0, 0.0, 0.0, 0.0, 0.0, 0.0, 0.0, 0.0, 0.0, 0.0, 0.0, 0.0, 0.0, 0.0, 0.0, 0.0, 0.0, 0.0, 0.0, 0.0, 0.0, 0.0, 0.0, 0.0, 0.0, 0.0, 0.0, 0.0, 0.0, 0.0, 0.0, 0.0, 0.375, 0.25, 0.375, 0.5, 0.625, 0.5, 0.625, 0.25, 0.625, 0.75, 0.375, 0.75, 0.375, 0.75, 0.625, 0.75, 0.625, 1.0, 0.625, 0.75, 0.625, 0.75, 0.625, 1.0, 0.625, 0.25, 0.625, 0.25, 0.375, 0.25, 0.375, 0.25, 0.375, 0.75, 0.375, 1.0, 0.375, 1.0, 0.375, 0.75])
me_gear_001.materials.append(mat_e2)
me_gear_001.update()
me_gear_002 = bpy.data.meshes.new('Gear.002')
me_gear_002.from_pydata([(0.7, -8.742e-09, 0.0), (0.694, 0.09137, 0.0), (0.6761, 0.1812, 0.0), (0.6467, 0.2679, 0.0), (0.9, -8.742e-09, 0.0), (0.8923, 0.1175, 0.0), (0.8693, 0.2329, 0.0), (0.8315, 0.3444, 0.0), (0.9914, 0.1305, 0.0), (0.9659, 0.2588, 0.0), (0.9239, 0.3827, 0.0), (1.085, 0.1796, 0.0), (1.063, 0.2847, 0.0), (1.03, 0.3871, 0.0), (0.6062, 0.35, 0.0), (0.5553, 0.4261, 0.0), (0.495, 0.495, 0.0), (0.4261, 0.5553, 0.0), (0.7794, 0.45, 0.0), (0.714, 0.5479, 0.0), (0.6364, 0.6364, 0.0), (0.5479, 0.714, 0.0), (0.7934, 0.6088, 0.0), (0.7071, 0.7071, 0.0), (0.6088, 0.7934, 0.0), (0.8501, 0.6981, 0.0), (0.7778, 0.7778, 0.0), (0.6981, 0.8501, 0.0), (0.35, 0.6062, 0.0), (0.2679, 0.6467, 0.0), (0.1812, 0.6761, 0.0), (0.09137, 0.694, 0.0), (0.45, 0.7794, 0.0), (0.3444, 0.8315, 0.0), (0.2329, 0.8693, 0.0), (0.1175, 0.8923, 0.0), (0.3827, 0.9239, 0.0), (0.2588, 0.9659, 0.0), (0.1305, 0.9914, 0.0), (0.3871, 1.03, 0.0), (0.2847, 1.063, 0.0), (0.1796, 1.085, 0.0), (8.727e-17, 0.7, 0.0), (-0.09137, 0.694, 0.0), (-0.1812, 0.6761, 0.0), (-0.2679, 0.6467, 0.0), (9.952e-17, 0.9, 0.0), (-0.1175, 0.8923, 0.0), (-0.2329, 0.8693, 0.0), (-0.3444, 0.8315, 0.0), (-0.1305, 0.9914, 0.0), (-0.2588, 0.9659, 0.0), (-0.3827, 0.9239, 0.0), (-0.1796, 1.085, 0.0), (-0.2847, 1.063, 0.0), (-0.3871, 1.03, 0.0), (-0.35, 0.6062, 0.0), (-0.4261, 0.5553, 0.0), (-0.495, 0.495, 0.0), (-0.5553, 0.4261, 0.0), (-0.45, 0.7794, 0.0), (-0.5479, 0.714, 0.0), (-0.6364, 0.6364, 0.0), (-0.714, 0.5479, 0.0), (-0.6088, 0.7934, 0.0), (-0.7071, 0.7071, 0.0), (-0.7934, 0.6088, 0.0), (-0.6981, 0.8501, 0.0), (-0.7778, 0.7778, 0.0), (-0.8501, 0.6981, 0.0), (-0.6062, 0.35, 0.0), (-0.6467, 0.2679, 0.0), (-0.6761, 0.1812, 0.0), (-0.694, 0.09137, 0.0), (-0.7794, 0.45, 0.0), (-0.8315, 0.3444, 0.0), (-0.8693, 0.2329, 0.0), (-0.8923, 0.1175, 0.0), (-0.9239, 0.3827, 0.0), (-0.9659, 0.2588, 0.0), (-0.9914, 0.1305, 0.0), (-1.03, 0.3871, 0.0), (-1.063, 0.2847, 0.0), (-1.085, 0.1796, 0.0), (-0.7, -8.742e-09, 0.0), (-0.694, -0.09137, 0.0), (-0.6761, -0.1812, 0.0), (-0.6467, -0.2679, 0.0), (-0.9, -8.742e-09, 0.0), (-0.8923, -0.1175, 0.0), (-0.8693, -0.2329, 0.0), (-0.8315, -0.3444, 0.0), (-0.9914, -0.1305, 0.0), (-0.9659, -0.2588, 0.0), (-0.9239, -0.3827, 0.0), (-1.085, -0.1796, 0.0), (-1.063, -0.2847, 0.0), (-1.03, -0.3871, 0.0), (-0.6062, -0.35, 0.0), (-0.5553, -0.4261, 0.0), (-0.495, -0.495, 0.0), (-0.4261, -0.5553, 0.0), (-0.7794, -0.45, 0.0), (-0.714, -0.5479, 0.0), (-0.6364, -0.6364, 0.0), (-0.5479, -0.714, 0.0), (-0.7934, -0.6088, 0.0), (-0.7071, -0.7071, 0.0), (-0.6088, -0.7934, 0.0), (-0.8501, -0.6981, 0.0), (-0.7778, -0.7778, 0.0), (-0.6981, -0.8501, 0.0), (-0.35, -0.6062, 0.0), (-0.2679, -0.6467, 0.0), (-0.1812, -0.6761, 0.0), (-0.09137, -0.694, 0.0), (-0.45, -0.7794, 0.0), (-0.3444, -0.8315, 0.0), (-0.2329, -0.8693, 0.0), (-0.1175, -0.8923, 0.0), (-0.3827, -0.9239, 0.0), (-0.2588, -0.9659, 0.0), (-0.1305, -0.9914, 0.0), (-0.3871, -1.03, 0.0), (-0.2847, -1.063, 0.0), (-0.1796, -1.085, 0.0), (-8.418e-17, -0.7, 0.0), (0.09137, -0.694, 0.0), (0.1812, -0.6761, 0.0), (0.2679, -0.6467, 0.0), (-1.209e-16, -0.9, 0.0), (0.1175, -0.8923, 0.0), (0.2329, -0.8693, 0.0), (0.3444, -0.8315, 0.0), (0.1305, -0.9914, 0.0), (0.2588, -0.9659, 0.0), (0.3827, -0.9239, 0.0), (0.1796, -1.085, 0.0), (0.2847, -1.063, 0.0), (0.3871, -1.03, 0.0), (0.35, -0.6062, 0.0), (0.4261, -0.5553, 0.0), (0.495, -0.495, 0.0), (0.5553, -0.4261, 0.0), (0.45, -0.7794, 0.0), (0.5479, -0.714, 0.0), (0.6364, -0.6364, 0.0), (0.714, -0.5479, 0.0), (0.6088, -0.7934, 0.0), (0.7071, -0.7071, 0.0), (0.7934, -0.6088, 0.0), (0.6981, -0.8501, 0.0), (0.7778, -0.7778, 0.0), (0.8501, -0.6981, 0.0), (0.6062, -0.35, 0.0), (0.6467, -0.2679, 0.0), (0.6761, -0.1812, 0.0), (0.694, -0.09137, 0.0), (0.7794, -0.45, 0.0), (0.8315, -0.3444, 0.0), (0.8693, -0.2329, 0.0), (0.8923, -0.1175, 0.0), (0.9239, -0.3827, 0.0), (0.9659, -0.2588, 0.0), (0.9914, -0.1305, 0.0), (1.03, -0.3871, 0.0), (1.063, -0.2847, 0.0), (1.085, -0.1796, 0.0), (0.001854, 0.1719, 0.02393), (-0.1719, 0.001854, 0.02393), (0.1719, -0.001854, 0.02393), (-0.001854, -0.1719, 0.02393), (0.4198, -0.6028, 0.02393), (0.5936, -0.4327, 0.02393), (-0.6028, -0.4198, 0.02393), (-0.4327, -0.5936, 0.02393), (-0.4198, 0.6028, 0.02393), (-0.5936, 0.4327, 0.02393), (0.4327, 0.5936, 0.02393), (0.6028, 0.4198, 0.02393)], [], [(4, 0, 1, 5), (5, 1, 2, 6), (6, 2, 3, 7), (8, 5, 6, 9), (9, 6, 7, 10), (11, 8, 9, 12), (12, 9, 10, 13), (18, 14, 15, 19), (19, 15, 16, 20), (20, 16, 17, 21), (22, 19, 20, 23), (23, 20, 21, 24), (25, 22, 23, 26), (26, 23, 24, 27), (3, 14, 18, 7), (32, 28, 29, 33), (33, 29, 30, 34), (34, 30, 31, 35), (36, 33, 34, 37), (37, 34, 35, 38), (39, 36, 37, 40), (40, 37, 38, 41), (17, 28, 32, 21), (46, 42, 43, 47), (47, 43, 44, 48), (48, 44, 45, 49), (50, 47, 48, 51), (51, 48, 49, 52), (53, 50, 51, 54), (54, 51, 52, 55), (31, 42, 46, 35), (60, 56, 57, 61), (61, 57, 58, 62), (62, 58, 59, 63), (64, 61, 62, 65), (65, 62, 63, 66), (67, 64, 65, 68), (68, 65, 66, 69), (45, 56, 60, 49), (74, 70, 71, 75), (75, 71, 72, 76), (76, 72, 73, 77), (78, 75, 76, 79), (79, 76, 77, 80), (81, 78, 79, 82), (82, 79, 80, 83), (59, 70, 74, 63), (88, 84, 85, 89), (89, 85, 86, 90), (90, 86, 87, 91), (92, 89, 90, 93), (93, 90, 91, 94), (95, 92, 93, 96), (96, 93, 94, 97), (73, 84, 88, 77), (102, 98, 99, 103), (103, 99, 100, 104), (104, 100, 101, 105), (106, 103, 104, 107), (107, 104, 105, 108), (109, 106, 107, 110), (110, 107, 108, 111), (87, 98, 102, 91), (116, 112, 113, 117), (117, 113, 114, 118), (118, 114, 115, 119), (120, 117, 118, 121), (121, 118, 119, 122), (123, 120, 121, 124), (124, 121, 122, 125), (101, 112, 116, 105), (130, 126, 127, 131), (131, 127, 128, 132), (132, 128, 129, 133), (134, 131, 132, 135), (135, 132, 133, 136), (137, 134, 135, 138), (138, 135, 136, 139), (115, 126, 130, 119), (144, 140, 141, 145), (145, 141, 142, 146), (146, 142, 143, 147), (148, 145, 146, 149), (149, 146, 147, 150), (151, 148, 149, 152), (152, 149, 150, 153), (129, 140, 144, 133), (158, 154, 155, 159), (159, 155, 156, 160), (160, 156, 157, 161), (162, 159, 160, 163), (163, 160, 161, 164), (165, 162, 163, 166), (166, 163, 164, 167), (143, 154, 158, 147), (157, 0, 4, 161), (168, 170, 171, 169), (171, 170, 173, 172), (169, 171, 175, 174), (169, 177, 176, 168), (170, 168, 178, 179)])
_uv = me_gear_002.uv_layers.new(name='UVMap')
_uv.uv.foreach_set('vector', [0.0, 0.0, 0.0, 0.0, 0.0, 0.0, 0.0, 0.0, 0.0, 0.0, 0.0, 0.0, 0.0, 0.0, 0.0, 0.0, 0.0, 0.0, 0.0, 0.0, 0.0, 0.0, 0.0, 0.0, 0.0, 0.0, 0.0, 0.0, 0.0, 0.0, 0.0, 0.0, 0.0, 0.0, 0.0, 0.0, 0.0, 0.0, 0.0, 0.0, 0.0, 0.0, 0.0, 0.0, 0.0, 0.0, 0.0, 0.0, 0.0, 0.0, 0.0, 0.0, 0.0, 0.0, 0.0, 0.0, 0.0, 0.0, 0.0, 0.0, 0.0, 0.0, 0.0, 0.0, 0.0, 0.0, 0.0, 0.0, 0.0, 0.0, 0.0, 0.0, 0.0, 0.0, 0.0, 0.0, 0.0, 0.0, 0.0, 0.0, 0.0, 0.0, 0.0, 0.0, 0.0, 0.0, 0.0, 0.0, 0.0, 0.0, 0.0, 0.0, 0.0, 0.0, 0.0, 0.0, 0.0, 0.0, 0.0, 0.0, 0.0, 0.0, 0.0, 0.0, 0.0, 0.0, 0.0, 0.0, 0.0, 0.0, 0.0, 0.0, 0.0, 0.0, 0.0, 0.0, 0.0, 0.0, 0.0, 0.0, 0.0, 0.0, 0.0, 0.0, 0.0, 0.0, 0.0, 0.0, 0.0, 0.0, 0.0, 0.0, 0.0, 0.0, 0.0, 0.0, 0.0, 0.0, 0.0, 0.0, 0.0, 0.0, 0.0, 0.0, 0.0, 0.0, 0.0, 0.0, 0.0, 0.0, 0.0, 0.0, 0.0, 0.0, 0.0, 0.0, 0.0, 0.0, 0.0, 0.0, 0.0, 0.0, 0.0, 0.0, 0.0, 0.0, 0.0, 0.0, 0.0, 0.0, 0.0, 0.0, 0.0, 0.0, 0.0, 0.0, 0.0, 0.0, 0.0, 0.0, 0.0, 0.0, 0.0, 0.0, 0.0, 0.0, 0.0, 0.0, 0.0, 0.0, 0.0, 0.0, 0.0, 0.0, 0.0, 0.0, 0.0, 0.0, 0.0, 0.0, 0.0, 0.0, 0.0, 0.0, 0.0, 0.0, 0.0, 0.0, 0.0, 0.0, 0.0, 0.0, 0.0, 0.0, 0.0, 0.0, 0.0, 0.0, 0.0, 0.0, 0.0, 0.0, 0.0, 0.0, 0.0, 0.0, 0.0, 0.0, 0.0, 0.0, 0.0, 0.0, 0.0, 0.0, 0.0, 0.0, 0.0, 0.0, 0.0, 0.0, 0.0, 0.0, 0.0, 0.0, 0.0, 0.0, 0.0, 0.0, 0.0, 0.0, 0.0, 0.0, 0.0, 0.0, 0.0, 0.0, 0.0, 0.0, 0.0, 0.0, 0.0, 0.0, 0.0, 0.0, 0.0, 0.0, 0.0, 0.0, 0.0, 0.0, 0.0, 0.0, 0.0, 0.0, 0.0, 0.0, 0.0, 0.0, 0.0, 0.0, 0.0, 0.0, 0.0, 0.0, 0.0, 0.0, 0.0, 0.0, 0.0, 0.0, 0.0, 0.0, 0.0, 0.0, 0.0, 0.0, 0.0, 0.0, 0.0, 0.0, 0.0, 0.0, 0.0, 0.0, 0.0, 0.0, 0.0, 0.0, 0.0, 0.0, 0.0, 0.0, 0.0, 0.0, 0.0, 0.0, 0.0, 0.0, 0.0, 0.0, 0.0, 0.0, 0.0, 0.0, 0.0, 0.0, 0.0, 0.0, 0.0, 0.0, 0.0, 0.0, 0.0, 0.0, 0.0, 0.0, 0.0, 0.0, 0.0, 0.0, 0.0, 0.0, 0.0, 0.0, 0.0, 0.0, 0.0, 0.0, 0.0, 0.0, 0.0, 0.0, 0.0, 0.0, 0.0, 0.0, 0.0, 0.0, 0.0, 0.0, 0.0, 0.0, 0.0, 0.0, 0.0, 0.0, 0.0, 0.0, 0.0, 0.0, 0.0, 0.0, 0.0, 0.0, 0.0, 0.0, 0.0, 0.0, 0.0, 0.0, 0.0, 0.0, 0.0, 0.0, 0.0, 0.0, 0.0, 0.0, 0.0, 0.0, 0.0, 0.0, 0.0, 0.0, 0.0, 0.0, 0.0, 0.0, 0.0, 0.0, 0.0, 0.0, 0.0, 0.0, 0.0, 0.0, 0.0, 0.0, 0.0, 0.0, 0.0, 0.0, 0.0, 0.0, 0.0, 0.0, 0.0, 0.0, 0.0, 0.0, 0.0, 0.0, 0.0, 0.0, 0.0, 0.0, 0.0, 0.0, 0.0, 0.0, 0.0, 0.0, 0.0, 0.0, 0.0, 0.0, 0.0, 0.0, 0.0, 0.0, 0.0, 0.0, 0.0, 0.0, 0.0, 0.0, 0.0, 0.0, 0.0, 0.0, 0.0, 0.0, 0.0, 0.0, 0.0, 0.0, 0.0, 0.0, 0.0, 0.0, 0.0, 0.0, 0.0, 0.0, 0.0, 0.0, 0.0, 0.0, 0.0, 0.0, 0.0, 0.0, 0.0, 0.0, 0.0, 0.0, 0.0, 0.0, 0.0, 0.0, 0.0, 0.0, 0.0, 0.0, 0.0, 0.0, 0.0, 0.0, 0.0, 0.0, 0.0, 0.0, 0.0, 0.0, 0.0, 0.0, 0.0, 0.0, 0.0, 0.0, 0.0, 0.0, 0.0, 0.0, 0.0, 0.0, 0.0, 0.0, 0.0, 0.0, 0.0, 0.0, 0.0, 0.0, 0.0, 0.0, 0.0, 0.0, 0.0, 0.0, 0.0, 0.0, 0.0, 0.0, 0.0, 0.0, 0.0, 0.0, 0.0, 0.0, 0.0, 0.0, 0.0, 0.0, 0.0, 0.0, 0.0, 0.0, 0.0, 0.0, 0.0, 0.0, 0.0, 0.0, 0.0, 0.0, 0.0, 0.0, 0.0, 0.0, 0.0, 0.0, 0.0, 0.0, 0.0, 0.0, 0.0, 0.0, 0.0, 0.0, 0.0, 0.0, 0.0, 0.0, 0.0, 0.0, 0.0, 0.0, 0.0, 0.0, 0.0, 0.0, 0.0, 0.0, 0.0, 0.0, 0.0, 0.0, 0.0, 0.0, 0.0, 0.0, 0.0, 0.0, 0.0, 0.0, 0.0, 0.0, 0.0, 0.0, 0.0, 0.0, 0.0, 0.0, 0.0, 0.0, 0.0, 0.0, 0.0, 0.0, 0.0, 0.0, 0.0, 0.0, 0.0, 0.0, 0.0, 0.0, 0.0, 0.0, 0.0, 0.0, 0.0, 0.0, 0.0, 0.0, 0.0, 0.0, 0.0, 0.0, 0.0, 0.0, 0.0, 0.0, 0.0, 0.0, 0.0, 0.0, 0.0, 0.0, 0.0, 0.0, 0.0, 0.0, 0.0, 0.0, 0.0, 0.0, 0.0, 0.0, 0.0, 0.0, 0.0, 0.0, 0.0, 0.0, 0.0, 0.0, 0.0, 0.0, 0.0, 0.0, 0.0, 0.0, 0.0, 0.0, 0.0, 0.0, 0.0, 0.0, 0.0, 0.0, 0.0, 0.0, 0.0, 0.0, 0.0, 0.0, 0.0, 0.0, 0.0, 0.0, 0.0, 0.0, 0.0, 0.0, 0.0, 0.0, 0.0, 0.0, 0.0, 0.0, 0.0, 0.0, 0.0, 0.0, 0.0, 0.0, 0.0, 0.0, 0.0, 0.0, 0.0, 0.0, 0.0, 0.0, 0.0, 0.0, 0.0, 0.0, 0.0, 0.0, 0.0, 0.0, 0.0, 0.0, 0.0, 0.0, 0.0, 0.0, 0.0, 0.0, 0.0, 0.0, 0.0, 0.0, 0.0, 0.0, 0.0, 0.0, 0.0, 0.0, 0.0, 0.0, 0.0, 0.0, 0.0, 0.0, 0.0, 0.0, 0.0, 0.0, 0.0, 0.0, 0.0, 0.0, 0.0, 0.0, 0.0, 0.0, 0.0, 0.0, 0.0, 0.0, 0.0, 0.0, 0.0, 0.0, 0.0, 0.0, 0.0, 0.0, 0.0, 0.0, 0.0, 0.0, 0.0, 0.0, 0.0, 0.0, 0.0, 0.0, 0.0, 0.0, 0.0, 0.0, 0.0, 0.0, 0.375, 0.25, 0.375, 0.5, 0.625, 0.5, 0.625, 0.25, 0.625, 0.75, 0.375, 0.75, 0.375, 0.75, 0.625, 0.75, 0.625, 1.0, 0.625, 0.75, 0.625, 0.75, 0.625, 1.0, 0.625, 0.25, 0.625, 0.25, 0.375, 0.25, 0.375, 0.25, 0.375, 0.75, 0.375, 1.0, 0.375, 1.0, 0.375, 0.75])
me_gear_002.materials.append(mat_e1)
me_gear_002.update()
me_plane = bpy.data.meshes.new('Plane')
me_plane.from_pydata([(-1.0, -1.0, 0.0), (1.0, -1.0, 0.0), (-1.0, 1.0, 0.0), (1.0, 1.0, 0.0)], [], [(0, 1, 3, 2)])
_uv = me_plane.uv_layers.new(name='UVMap')
_uv.uv.foreach_set('vector', [0.0, 0.0, 1.0, 0.0, 1.0, 1.0, 0.0, 1.0])
me_plane.materials.append(mat_e4)
me_plane.update()
me_gear_003 = bpy.data.meshes.new('Gear.003')
me_gear_003.from_pydata([(0.7, -8.742e-09, 0.0), (0.694, 0.09137, 0.0), (0.6761, 0.1812, 0.0), (0.6467, 0.2679, 0.0), (0.9, -8.742e-09, 0.0), (0.8923, 0.1175, 0.0), (0.8693, 0.2329, 0.0), (0.8315, 0.3444, 0.0), (0.9914, 0.1305, 0.0), (0.9659, 0.2588, 0.0), (0.9239, 0.3827, 0.0), (1.085, 0.1796, 0.0), (1.063, 0.2847, 0.0), (1.03, 0.3871, 0.0), (0.6062, 0.35, 0.0), (0.5553, 0.4261, 0.0), (0.495, 0.495, 0.0), (0.4261, 0.5553, 0.0), (0.7794, 0.45, 0.0), (0.714, 0.5479, 0.0), (0.6364, 0.6364, 0.0), (0.5479, 0.714, 0.0), (0.7934, 0.6088, 0.0), (0.7071, 0.7071, 0.0), (0.6088, 0.7934, 0.0), (0.8501, 0.6981, 0.0), (0.7778, 0.7778, 0.0), (0.6981, 0.8501, 0.0), (0.35, 0.6062, 0.0), (0.2679, 0.6467, 0.0), (0.1812, 0.6761, 0.0), (0.09137, 0.694, 0.0), (0.45, 0.7794, 0.0), (0.3444, 0.8315, 0.0), (0.2329, 0.8693, 0.0), (0.1175, 0.8923, 0.0), (0.3827, 0.9239, 0.0), (0.2588, 0.9659, 0.0), (0.1305, 0.9914, 0.0), (0.3871, 1.03, 0.0), (0.2847, 1.063, 0.0), (0.1796, 1.085, 0.0), (8.727e-17, 0.7, 0.0), (-0.09137, 0.694, 0.0), (-0.1812, 0.6761, 0.0), (-0.2679, 0.6467, 0.0), (9.952e-17, 0.9, 0.0), (-0.1175, 0.8923, 0.0), (-0.2329, 0.8693, 0.0), (-0.3444, 0.8315, 0.0), (-0.1305, 0.9914, 0.0), (-0.2588, 0.9659, 0.0), (-0.3827, 0.9239, 0.0), (-0.1796, 1.085, 0.0), (-0.2847, 1.063, 0.0), (-0.3871, 1.03, 0.0), (-0.35, 0.6062, 0.0), (-0.4261, 0.5553, 0.0), (-0.495, 0.495, 0.0), (-0.5553, 0.4261, 0.0), (-0.45, 0.7794, 0.0), (-0.5479, 0.714, 0.0), (-0.6364, 0.6364, 0.0), (-0.714, 0.5479, 0.0), (-0.6088, 0.7934, 0.0), (-0.7071, 0.7071, 0.0), (-0.7934, 0.6088, 0.0), (-0.6981, 0.8501, 0.0), (-0.7778, 0.7778, 0.0), (-0.8501, 0.6981, 0.0), (-0.6062, 0.35, 0.0), (-0.6467, 0.2679, 0.0), (-0.6761, 0.1812, 0.0), (-0.694, 0.09137, 0.0), (-0.7794, 0.45, 0.0), (-0.8315, 0.3444, 0.0), (-0.8693, 0.2329, 0.0), (-0.8923, 0.1175, 0.0), (-0.9239, 0.3827, 0.0), (-0.9659, 0.2588, 0.0), (-0.9914, 0.1305, 0.0), (-1.03, 0.3871, 0.0), (-1.063, 0.2847, 0.0), (-1.085, 0.1796, 0.0), (-0.7, -8.742e-09, 0.0), (-0.694, -0.09137, 0.0), (-0.6761, -0.1812, 0.0), (-0.6467, -0.2679, 0.0), (-0.9, -8.742e-09, 0.0), (-0.8923, -0.1175, 0.0), (-0.8693, -0.2329, 0.0), (-0.8315, -0.3444, 0.0), (-0.9914, -0.1305, 0.0), (-0.9659, -0.2588, 0.0), (-0.9239, -0.3827, 0.0), (-1.085, -0.1796, 0.0), (-1.063, -0.2847, 0.0), (-1.03, -0.3871, 0.0), (-0.6062, -0.35, 0.0), (-0.5553, -0.4261, 0.0), (-0.495, -0.495, 0.0), (-0.4261, -0.5553, 0.0), (-0.7794, -0.45, 0.0), (-0.714, -0.5479, 0.0), (-0.6364, -0.6364, 0.0), (-0.5479, -0.714, 0.0), (-0.7934, -0.6088, 0.0), (-0.7071, -0.7071, 0.0), (-0.6088, -0.7934, 0.0), (-0.8501, -0.6981, 0.0), (-0.7778, -0.7778, 0.0), (-0.6981, -0.8501, 0.0), (-0.35, -0.6062, 0.0), (-0.2679, -0.6467, 0.0), (-0.1812, -0.6761, 0.0), (-0.09137, -0.694, 0.0), (-0.45, -0.7794, 0.0), (-0.3444, -0.8315, 0.0), (-0.2329, -0.8693, 0.0), (-0.1175, -0.8923, 0.0), (-0.3827, -0.9239, 0.0), (-0.2588, -0.9659, 0.0), (-0.1305, -0.9914, 0.0), (-0.3871, -1.03, 0.0), (-0.2847, -1.063, 0.0), (-0.1796, -1.085, 0.0), (-8.418e-17, -0.7, 0.0), (0.09137, -0.694, 0.0), (0.1812, -0.6761, 0.0), (0.2679, -0.6467, 0.0), (-1.209e-16, -0.9, 0.0), (0.1175, -0.8923, 0.0), (0.2329, -0.8693, 0.0), (0.3444, -0.8315, 0.0), (0.1305, -0.9914, 0.0), (0.2588, -0.9659, 0.0), (0.3827, -0.9239, 0.0), (0.1796, -1.085, 0.0), (0.2847, -1.063, 0.0), (0.3871, -1.03, 0.0), (0.35, -0.6062, 0.0), (0.4261, -0.5553, 0.0), (0.495, -0.495, 0.0), (0.5553, -0.4261, 0.0), (0.45, -0.7794, 0.0), (0.5479, -0.714, 0.0), (0.6364, -0.6364, 0.0), (0.714, -0.5479, 0.0), (0.6088, -0.7934, 0.0), (0.7071, -0.7071, 0.0), (0.7934, -0.6088, 0.0), (0.6981, -0.8501, 0.0), (0.7778, -0.7778, 0.0), (0.8501, -0.6981, 0.0), (0.6062, -0.35, 0.0), (0.6467, -0.2679, 0.0), (0.6761, -0.1812, 0.0), (0.694, -0.09137, 0.0), (0.7794, -0.45, 0.0), (0.8315, -0.3444, 0.0), (0.8693, -0.2329, 0.0), (0.8923, -0.1175, 0.0), (0.9239, -0.3827, 0.0), (0.9659, -0.2588, 0.0), (0.9914, -0.1305, 0.0), (1.03, -0.3871, 0.0), (1.063, -0.2847, 0.0), (1.085, -0.1796, 0.0), (-0.1559, 0.08615, 0.0202), (-0.08615, -0.1559, 0.0202), (0.08615, 0.1559, 0.0202), (0.1559, -0.08615, 0.0202), (0.7559, 0.08665, 0.0202), (0.6862, 0.3287, 0.0202), (0.08665, -0.7559, 0.0202), (0.3287, -0.6862, 0.0202), (-0.7559, -0.08665, 0.0202), (-0.6862, -0.3287, 0.0202), (-0.3287, 0.6862, 0.0202), (-0.08665, 0.7559, 0.0202)], [], [(4, 0, 1, 5), (5, 1, 2, 6), (6, 2, 3, 7), (8, 5, 6, 9), (9, 6, 7, 10), (11, 8, 9, 12), (12, 9, 10, 13), (18, 14, 15, 19), (19, 15, 16, 20), (20, 16, 17, 21), (22, 19, 20, 23), (23, 20, 21, 24), (25, 22, 23, 26), (26, 23, 24, 27), (3, 14, 18, 7), (32, 28, 29, 33), (33, 29, 30, 34), (34, 30, 31, 35), (36, 33, 34, 37), (37, 34, 35, 38), (39, 36, 37, 40), (40, 37, 38, 41), (17, 28, 32, 21), (46, 42, 43, 47), (47, 43, 44, 48), (48, 44, 45, 49), (50, 47, 48, 51), (51, 48, 49, 52), (53, 50, 51, 54), (54, 51, 52, 55), (31, 42, 46, 35), (60, 56, 57, 61), (61, 57, 58, 62), (62, 58, 59, 63), (64, 61, 62, 65), (65, 62, 63, 66), (67, 64, 65, 68), (68, 65, 66, 69), (45, 56, 60, 49), (74, 70, 71, 75), (75, 71, 72, 76), (76, 72, 73, 77), (78, 75, 76, 79), (79, 76, 77, 80), (81, 78, 79, 82), (82, 79, 80, 83), (59, 70, 74, 63), (88, 84, 85, 89), (89, 85, 86, 90), (90, 86, 87, 91), (92, 89, 90, 93), (93, 90, 91, 94), (95, 92, 93, 96), (96, 93, 94, 97), (73, 84, 88, 77), (102, 98, 99, 103), (103, 99, 100, 104), (104, 100, 101, 105), (106, 103, 104, 107), (107, 104, 105, 108), (109, 106, 107, 110), (110, 107, 108, 111), (87, 98, 102, 91), (116, 112, 113, 117), (117, 113, 114, 118), (118, 114, 115, 119), (120, 117, 118, 121), (121, 118, 119, 122), (123, 120, 121, 124), (124, 121, 122, 125), (101, 112, 116, 105), (130, 126, 127, 131), (131, 127, 128, 132), (132, 128, 129, 133), (134, 131, 132, 135), (135, 132, 133, 136), (137, 134, 135, 138), (138, 135, 136, 139), (115, 126, 130, 119), (144, 140, 141, 145), (145, 141, 142, 146), (146, 142, 143, 147), (148, 145, 146, 149), (149, 146, 147, 150), (151, 148, 149, 152), (152, 149, 150, 153), (129, 140, 144, 133), (158, 154, 155, 159), (159, 155, 156, 160), (160, 156, 157, 161), (162, 159, 160, 163), (163, 160, 161, 164), (165, 162, 163, 166), (166, 163, 164, 167), (143, 154, 158, 147), (157, 0, 4, 161), (168, 170, 171, 169), (171, 170, 173, 172), (169, 171, 175, 174), (169, 177, 176, 168), (170, 168, 178, 179)])
_uv = me_gear_003.uv_layers.new(name='UVMap')
_uv.uv.foreach_set('vector', [0.0, 0.0, 0.0, 0.0, 0.0, 0.0, 0.0, 0.0, 0.0, 0.0, 0.0, 0.0, 0.0, 0.0, 0.0, 0.0, 0.0, 0.0, 0.0, 0.0, 0.0, 0.0, 0.0, 0.0, 0.0, 0.0, 0.0, 0.0, 0.0, 0.0, 0.0, 0.0, 0.0, 0.0, 0.0, 0.0, 0.0, 0.0, 0.0, 0.0, 0.0, 0.0, 0.0, 0.0, 0.0, 0.0, 0.0, 0.0, 0.0, 0.0, 0.0, 0.0, 0.0, 0.0, 0.0, 0.0, 0.0, 0.0, 0.0, 0.0, 0.0, 0.0, 0.0, 0.0, 0.0, 0.0, 0.0, 0.0, 0.0, 0.0, 0.0, 0.0, 0.0, 0.0, 0.0, 0.0, 0.0, 0.0, 0.0, 0.0, 0.0, 0.0, 0.0, 0.0, 0.0, 0.0, 0.0, 0.0, 0.0, 0.0, 0.0, 0.0, 0.0, 0.0, 0.0, 0.0, 0.0, 0.0, 0.0, 0.0, 0.0, 0.0, 0.0, 0.0, 0.0, 0.0, 0.0, 0.0, 0.0, 0.0, 0.0, 0.0, 0.0, 0.0, 0.0, 0.0, 0.0, 0.0, 0.0, 0.0, 0.0, 0.0, 0.0, 0.0, 0.0, 0.0, 0.0, 0.0, 0.0, 0.0, 0.0, 0.0, 0.0, 0.0, 0.0, 0.0, 0.0, 0.0, 0.0, 0.0, 0.0, 0.0, 0.0, 0.0, 0.0, 0.0, 0.0, 0.0, 0.0, 0.0, 0.0, 0.0, 0.0, 0.0, 0.0, 0.0, 0.0, 0.0, 0.0, 0.0, 0.0, 0.0, 0.0, 0.0, 0.0, 0.0, 0.0, 0.0, 0.0, 0.0, 0.0, 0.0, 0.0, 0.0, 0.0, 0.0, 0.0, 0.0, 0.0, 0.0, 0.0, 0.0, 0.0, 0.0, 0.0, 0.0, 0.0, 0.0, 0.0, 0.0, 0.0, 0.0, 0.0, 0.0, 0.0, 0.0, 0.0, 0.0, 0.0, 0.0, 0.0, 0.0, 0.0, 0.0, 0.0, 0.0, 0.0, 0.0, 0.0, 0.0, 0.0, 0.0, 0.0, 0.0, 0.0, 0.0, 0.0, 0.0, 0.0, 0.0, 0.0, 0.0, 0.0, 0.0, 0.0, 0.0, 0.0, 0.0, 0.0, 0.0, 0.0, 0.0, 0.0, 0.0, 0.0, 0.0, 0.0, 0.0, 0.0, 0.0, 0.0, 0.0, 0.0, 0.0, 0.0, 0.0, 0.0, 0.0, 0.0, 0.0, 0.0, 0.0, 0.0, 0.0, 0.0, 0.0, 0.0, 0.0, 0.0, 0.0, 0.0, 0.0, 0.0, 0.0, 0.0, 0.0, 0.0, 0.0, 0.0, 0.0, 0.0, 0.0, 0.0, 0.0, 0.0, 0.0, 0.0, 0.0, 0.0, 0.0, 0.0, 0.0, 0.0, 0.0, 0.0, 0.0, 0.0, 0.0, 0.0, 0.0, 0.0, 0.0, 0.0, 0.0, 0.0, 0.0, 0.0, 0.0, 0.0, 0.0, 0.0, 0.0, 0.0, 0.0, 0.0, 0.0, 0.0, 0.0, 0.0, 0.0, 0.0, 0.0, 0.0, 0.0, 0.0, 0.0, 0.0, 0.0, 0.0, 0.0, 0.0, 0.0, 0.0, 0.0, 0.0, 0.0, 0.0, 0.0, 0.0, 0.0, 0.0, 0.0, 0.0, 0.0, 0.0, 0.0, 0.0, 0.0, 0.0, 0.0, 0.0, 0.0, 0.0, 0.0, 0.0, 0.0, 0.0, 0.0, 0.0, 0.0, 0.0, 0.0, 0.0, 0.0, 0.0, 0.0, 0.0, 0.0, 0.0, 0.0, 0.0, 0.0, 0.0, 0.0, 0.0, 0.0, 0.0, 0.0, 0.0, 0.0, 0.0, 0.0, 0.0, 0.0, 0.0, 0.0, 0.0, 0.0, 0.0, 0.0, 0.0, 0.0, 0.0, 0.0, 0.0, 0.0, 0.0, 0.0, 0.0, 0.0, 0.0, 0.0, 0.0, 0.0, 0.0, 0.0, 0.0, 0.0, 0.0, 0.0, 0.0, 0.0, 0.0, 0.0, 0.0, 0.0, 0.0, 0.0, 0.0, 0.0, 0.0, 0.0, 0.0, 0.0, 0.0, 0.0, 0.0, 0.0, 0.0, 0.0, 0.0, 0.0, 0.0, 0.0, 0.0, 0.0, 0.0, 0.0, 0.0, 0.0, 0.0, 0.0, 0.0, 0.0, 0.0, 0.0, 0.0, 0.0, 0.0, 0.0, 0.0, 0.0, 0.0, 0.0, 0.0, 0.0, 0.0, 0.0, 0.0, 0.0, 0.0, 0.0, 0.0, 0.0, 0.0, 0.0, 0.0, 0.0, 0.0, 0.0, 0.0, 0.0, 0.0, 0.0, 0.0, 0.0, 0.0, 0.0, 0.0, 0.0, 0.0, 0.0, 0.0, 0.0, 0.0, 0.0, 0.0, 0.0, 0.0, 0.0, 0.0, 0.0, 0.0, 0.0, 0.0, 0.0, 0.0, 0.0, 0.0, 0.0, 0.0, 0.0, 0.0, 0.0, 0.0, 0.0, 0.0, 0.0, 0.0, 0.0, 0.0, 0.0, 0.0, 0.0, 0.0, 0.0, 0.0, 0.0, 0.0, 0.0, 0.0, 0.0, 0.0, 0.0, 0.0, 0.0, 0.0, 0.0, 0.0, 0.0, 0.0, 0.0, 0.0, 0.0, 0.0, 0.0, 0.0, 0.0, 0.0, 0.0, 0.0, 0.0, 0.0, 0.0, 0.0, 0.0, 0.0, 0.0, 0.0, 0.0, 0.0, 0.0, 0.0, 0.0, 0.0, 0.0, 0.0, 0.0, 0.0, 0.0, 0.0, 0.0, 0.0, 0.0, 0.0, 0.0, 0.0, 0.0, 0.0, 0.0, 0.0, 0.0, 0.0, 0.0, 0.0, 0.0, 0.0, 0.0, 0.0, 0.0, 0.0, 0.0, 0.0, 0.0, 0.0, 0.0, 0.0, 0.0, 0.0, 0.0, 0.0, 0.0, 0.0, 0.0, 0.0, 0.0, 0.0, 0.0, 0.0, 0.0, 0.0, 0.0, 0.0, 0.0, 0.0, 0.0, 0.0, 0.0, 0.0, 0.0, 0.0, 0.0, 0.0, 0.0, 0.0, 0.0, 0.0, 0.0, 0.0, 0.0, 0.0, 0.0, 0.0, 0.0, 0.0, 0.0, 0.0, 0.0, 0.0, 0.0, 0.0, 0.0, 0.0, 0.0, 0.0, 0.0, 0.0, 0.0, 0.0, 0.0, 0.0, 0.0, 0.0, 0.0, 0.0, 0.0, 0.0, 0.0, 0.0, 0.0, 0.0, 0.0, 0.0, 0.0, 0.0, 0.0, 0.0, 0.0, 0.0, 0.0, 0.0, 0.0, 0.0, 0.0, 0.0, 0.0, 0.0, 0.0, 0.0, 0.0, 0.0, 0.0, 0.0, 0.0, 0.0, 0.0, 0.0, 0.0, 0.0, 0.0, 0.0, 0.0, 0.0, 0.0, 0.0, 0.0, 0.0, 0.0, 0.0, 0.0, 0.0, 0.0, 0.0, 0.0, 0.0, 0.0, 0.0, 0.0, 0.0, 0.0, 0.0, 0.0, 0.0, 0.0, 0.0, 0.0, 0.0, 0.0, 0.0, 0.0, 0.0, 0.0, 0.0, 0.0, 0.0, 0.0, 0.0, 0.0, 0.0, 0.0, 0.0, 0.0, 0.0, 0.0, 0.0, 0.0, 0.0, 0.0, 0.0, 0.0, 0.0, 0.0, 0.0, 0.0, 0.0, 0.0, 0.0, 0.0, 0.0, 0.0, 0.0, 0.0, 0.0, 0.0, 0.0, 0.0, 0.0, 0.0, 0.0, 0.0, 0.0, 0.0, 0.0, 0.0, 0.0, 0.0, 0.0, 0.0, 0.0, 0.0, 0.0, 0.0, 0.0, 0.0, 0.0, 0.0, 0.0, 0.0, 0.0, 0.0, 0.0, 0.0, 0.0, 0.0, 0.0, 0.0, 0.0, 0.0, 0.375, 0.25, 0.375, 0.5, 0.625, 0.5, 0.625, 0.25, 0.625, 0.75, 0.375, 0.75, 0.375, 0.75, 0.625, 0.75, 0.625, 1.0, 0.625, 0.75, 0.625, 0.75, 0.625, 1.0, 0.625, 0.25, 0.625, 0.25, 0.375, 0.25, 0.375, 0.25, 0.375, 0.75, 0.375, 1.0, 0.375, 1.0, 0.375, 0.75])
me_gear_003.materials.append(mat_e3)
me_gear_003.update()
me_gear_004 = bpy.data.meshes.new('Gear.004')
me_gear_004.from_pydata([(0.7, -8.742e-09, 0.0), (0.694, 0.09137, 0.0), (0.6761, 0.1812, 0.0), (0.6467, 0.2679, 0.0), (0.9, -8.742e-09, 0.0), (0.8923, 0.1175, 0.0), (0.8693, 0.2329, 0.0), (0.8315, 0.3444, 0.0), (0.9914, 0.1305, 0.0), (0.9659, 0.2588, 0.0), (0.9239, 0.3827, 0.0), (1.085, 0.1796, 0.0), (1.063, 0.2847, 0.0), (1.03, 0.3871, 0.0), (0.6062, 0.35, 0.0), (0.5553, 0.4261, 0.0), (0.495, 0.495, 0.0), (0.4261, 0.5553, 0.0), (0.7794, 0.45, 0.0), (0.714, 0.5479, 0.0), (0.6364, 0.6364, 0.0), (0.5479, 0.714, 0.0), (0.7934, 0.6088, 0.0), (0.7071, 0.7071, 0.0), (0.6088, 0.7934, 0.0), (0.8501, 0.6981, 0.0), (0.7778, 0.7778, 0.0), (0.6981, 0.8501, 0.0), (0.35, 0.6062, 0.0), (0.2679, 0.6467, 0.0), (0.1812, 0.6761, 0.0), (0.09137, 0.694, 0.0), (0.45, 0.7794, 0.0), (0.3444, 0.8315, 0.0), (0.2329, 0.8693, 0.0), (0.1175, 0.8923, 0.0), (0.3827, 0.9239, 0.0), (0.2588, 0.9659, 0.0), (0.1305, 0.9914, 0.0), (0.3871, 1.03, 0.0), (0.2847, 1.063, 0.0), (0.1796, 1.085, 0.0), (8.727e-17, 0.7, 0.0), (-0.09137, 0.694, 0.0), (-0.1812, 0.6761, 0.0), (-0.2679, 0.6467, 0.0), (9.952e-17, 0.9, 0.0), (-0.1175, 0.8923, 0.0), (-0.2329, 0.8693, 0.0), (-0.3444, 0.8315, 0.0), (-0.1305, 0.9914, 0.0), (-0.2588, 0.9659, 0.0), (-0.3827, 0.9239, 0.0), (-0.1796, 1.085, 0.0), (-0.2847, 1.063, 0.0), (-0.3871, 1.03, 0.0), (-0.35, 0.6062, 0.0), (-0.4261, 0.5553, 0.0), (-0.495, 0.495, 0.0), (-0.5553, 0.4261, 0.0), (-0.45, 0.7794, 0.0), (-0.5479, 0.714, 0.0), (-0.6364, 0.6364, 0.0), (-0.714, 0.5479, 0.0), (-0.6088, 0.7934, 0.0), (-0.7071, 0.7071, 0.0), (-0.7934, 0.6088, 0.0), (-0.6981, 0.8501, 0.0), (-0.7778, 0.7778, 0.0), (-0.8501, 0.6981, 0.0), (-0.6062, 0.35, 0.0), (-0.6467, 0.2679, 0.0), (-0.6761, 0.1812, 0.0), (-0.694, 0.09137, 0.0), (-0.7794, 0.45, 0.0), (-0.8315, 0.3444, 0.0), (-0.8693, 0.2329, 0.0), (-0.8923, 0.1175, 0.0), (-0.9239, 0.3827, 0.0), (-0.9659, 0.2588, 0.0), (-0.9914, 0.1305, 0.0), (-1.03, 0.3871, 0.0), (-1.063, 0.2847, 0.0), (-1.085, 0.1796, 0.0), (-0.7, -8.742e-09, 0.0), (-0.694, -0.09137, 0.0), (-0.6761, -0.1812, 0.0), (-0.6467, -0.2679, 0.0), (-0.9, -8.742e-09, 0.0), (-0.8923, -0.1175, 0.0), (-0.8693, -0.2329, 0.0), (-0.8315, -0.3444, 0.0), (-0.9914, -0.1305, 0.0), (-0.9659, -0.2588, 0.0), (-0.9239, -0.3827, 0.0), (-1.085, -0.1796, 0.0), (-1.063, -0.2847, 0.0), (-1.03, -0.3871, 0.0), (-0.6062, -0.35, 0.0), (-0.5553, -0.4261, 0.0), (-0.495, -0.495, 0.0), (-0.4261, -0.5553, 0.0), (-0.7794, -0.45, 0.0), (-0.714, -0.5479, 0.0), (-0.6364, -0.6364, 0.0), (-0.5479, -0.714, 0.0), (-0.7934, -0.6088, 0.0), (-0.7071, -0.7071, 0.0), (-0.6088, -0.7934, 0.0), (-0.8501, -0.6981, 0.0), (-0.7778, -0.7778, 0.0), (-0.6981, -0.8501, 0.0), (-0.35, -0.6062, 0.0), (-0.2679, -0.6467, 0.0), (-0.1812, -0.6761, 0.0), (-0.09137, -0.694, 0.0), (-0.45, -0.7794, 0.0), (-0.3444, -0.8315, 0.0), (-0.2329, -0.8693, 0.0), (-0.1175, -0.8923, 0.0), (-0.3827, -0.9239, 0.0), (-0.2588, -0.9659, 0.0), (-0.1305, -0.9914, 0.0), (-0.3871, -1.03, 0.0), (-0.2847, -1.063, 0.0), (-0.1796, -1.085, 0.0), (-8.418e-17, -0.7, 0.0), (0.09137, -0.694, 0.0), (0.1812, -0.6761, 0.0), (0.2679, -0.6467, 0.0), (-1.209e-16, -0.9, 0.0), (0.1175, -0.8923, 0.0), (0.2329, -0.8693, 0.0), (0.3444, -0.8315, 0.0), (0.1305, -0.9914, 0.0), (0.2588, -0.9659, 0.0), (0.3827, -0.9239, 0.0), (0.1796, -1.085, 0.0), (0.2847, -1.063, 0.0), (0.3871, -1.03, 0.0), (0.35, -0.6062, 0.0), (0.4261, -0.5553, 0.0), (0.495, -0.495, 0.0), (0.5553, -0.4261, 0.0), (0.45, -0.7794, 0.0), (0.5479, -0.714, 0.0), (0.6364, -0.6364, 0.0), (0.714, -0.5479, 0.0), (0.6088, -0.7934, 0.0), (0.7071, -0.7071, 0.0), (0.7934, -0.6088, 0.0), (0.6981, -0.8501, 0.0), (0.7778, -0.7778, 0.0), (0.8501, -0.6981, 0.0), (0.6062, -0.35, 0.0), (0.6467, -0.2679, 0.0), (0.6761, -0.1812, 0.0), (0.694, -0.09137, 0.0), (0.7794, -0.45, 0.0), (0.8315, -0.3444, 0.0), (0.8693, -0.2329, 0.0), (0.8923, -0.1175, 0.0), (0.9239, -0.3827, 0.0), (0.9659, -0.2588, 0.0), (0.9914, -0.1305, 0.0), (1.03, -0.3871, 0.0), (1.063, -0.2847, 0.0), (1.085, -0.1796, 0.0), (-0.1559, 0.08615, 0.0202), (-0.08615, -0.1559, 0.0202), (0.08615, 0.1559, 0.0202), (0.1559, -0.08615, 0.0202), (0.7559, 0.08665, 0.0202), (0.6862, 0.3287, 0.0202), (0.08665, -0.7559, 0.0202), (0.3287, -0.6862, 0.0202), (-0.7559, -0.08665, 0.0202), (-0.6862, -0.3287, 0.0202), (-0.3287, 0.6862, 0.0202), (-0.08665, 0.7559, 0.0202)], [], [(4, 0, 1, 5), (5, 1, 2, 6), (6, 2, 3, 7), (8, 5, 6, 9), (9, 6, 7, 10), (11, 8, 9, 12), (12, 9, 10, 13), (18, 14, 15, 19), (19, 15, 16, 20), (20, 16, 17, 21), (22, 19, 20, 23), (23, 20, 21, 24), (25, 22, 23, 26), (26, 23, 24, 27), (3, 14, 18, 7), (32, 28, 29, 33), (33, 29, 30, 34), (34, 30, 31, 35), (36, 33, 34, 37), (37, 34, 35, 38), (39, 36, 37, 40), (40, 37, 38, 41), (17, 28, 32, 21), (46, 42, 43, 47), (47, 43, 44, 48), (48, 44, 45, 49), (50, 47, 48, 51), (51, 48, 49, 52), (53, 50, 51, 54), (54, 51, 52, 55), (31, 42, 46, 35), (60, 56, 57, 61), (61, 57, 58, 62), (62, 58, 59, 63), (64, 61, 62, 65), (65, 62, 63, 66), (67, 64, 65, 68), (68, 65, 66, 69), (45, 56, 60, 49), (74, 70, 71, 75), (75, 71, 72, 76), (76, 72, 73, 77), (78, 75, 76, 79), (79, 76, 77, 80), (81, 78, 79, 82), (82, 79, 80, 83), (59, 70, 74, 63), (88, 84, 85, 89), (89, 85, 86, 90), (90, 86, 87, 91), (92, 89, 90, 93), (93, 90, 91, 94), (95, 92, 93, 96), (96, 93, 94, 97), (73, 84, 88, 77), (102, 98, 99, 103), (103, 99, 100, 104), (104, 100, 101, 105), (106, 103, 104, 107), (107, 104, 105, 108), (109, 106, 107, 110), (110, 107, 108, 111), (87, 98, 102, 91), (116, 112, 113, 117), (117, 113, 114, 118), (118, 114, 115, 119), (120, 117, 118, 121), (121, 118, 119, 122), (123, 120, 121, 124), (124, 121, 122, 125), (101, 112, 116, 105), (130, 126, 127, 131), (131, 127, 128, 132), (132, 128, 129, 133), (134, 131, 132, 135), (135, 132, 133, 136), (137, 134, 135, 138), (138, 135, 136, 139), (115, 126, 130, 119), (144, 140, 141, 145), (145, 141, 142, 146), (146, 142, 143, 147), (148, 145, 146, 149), (149, 146, 147, 150), (151, 148, 149, 152), (152, 149, 150, 153), (129, 140, 144, 133), (158, 154, 155, 159), (159, 155, 156, 160), (160, 156, 157, 161), (162, 159, 160, 163), (163, 160, 161, 164), (165, 162, 163, 166), (166, 163, 164, 167), (143, 154, 158, 147), (157, 0, 4, 161), (168, 170, 171, 169), (171, 170, 173, 172), (169, 171, 175, 174), (169, 177, 176, 168), (170, 168, 178, 179)])
_uv = me_gear_004.uv_layers.new(name='UVMap')
_uv.uv.foreach_set('vector', [0.0, 0.0, 0.0, 0.0, 0.0, 0.0, 0.0, 0.0, 0.0, 0.0, 0.0, 0.0, 0.0, 0.0, 0.0, 0.0, 0.0, 0.0, 0.0, 0.0, 0.0, 0.0, 0.0, 0.0, 0.0, 0.0, 0.0, 0.0, 0.0, 0.0, 0.0, 0.0, 0.0, 0.0, 0.0, 0.0, 0.0, 0.0, 0.0, 0.0, 0.0, 0.0, 0.0, 0.0, 0.0, 0.0, 0.0, 0.0, 0.0, 0.0, 0.0, 0.0, 0.0, 0.0, 0.0, 0.0, 0.0, 0.0, 0.0, 0.0, 0.0, 0.0, 0.0, 0.0, 0.0, 0.0, 0.0, 0.0, 0.0, 0.0, 0.0, 0.0, 0.0, 0.0, 0.0, 0.0, 0.0, 0.0, 0.0, 0.0, 0.0, 0.0, 0.0, 0.0, 0.0, 0.0, 0.0, 0.0, 0.0, 0.0, 0.0, 0.0, 0.0, 0.0, 0.0, 0.0, 0.0, 0.0, 0.0, 0.0, 0.0, 0.0, 0.0, 0.0, 0.0, 0.0, 0.0, 0.0, 0.0, 0.0, 0.0, 0.0, 0.0, 0.0, 0.0, 0.0, 0.0, 0.0, 0.0, 0.0, 0.0, 0.0, 0.0, 0.0, 0.0, 0.0, 0.0, 0.0, 0.0, 0.0, 0.0, 0.0, 0.0, 0.0, 0.0, 0.0, 0.0, 0.0, 0.0, 0.0, 0.0, 0.0, 0.0, 0.0, 0.0, 0.0, 0.0, 0.0, 0.0, 0.0, 0.0, 0.0, 0.0, 0.0, 0.0, 0.0, 0.0, 0.0, 0.0, 0.0, 0.0, 0.0, 0.0, 0.0, 0.0, 0.0, 0.0, 0.0, 0.0, 0.0, 0.0, 0.0, 0.0, 0.0, 0.0, 0.0, 0.0, 0.0, 0.0, 0.0, 0.0, 0.0, 0.0, 0.0, 0.0, 0.0, 0.0, 0.0, 0.0, 0.0, 0.0, 0.0, 0.0, 0.0, 0.0, 0.0, 0.0, 0.0, 0.0, 0.0, 0.0, 0.0, 0.0, 0.0, 0.0, 0.0, 0.0, 0.0, 0.0, 0.0, 0.0, 0.0, 0.0, 0.0, 0.0, 0.0, 0.0, 0.0, 0.0, 0.0, 0.0, 0.0, 0.0, 0.0, 0.0, 0.0, 0.0, 0.0, 0.0, 0.0, 0.0, 0.0, 0.0, 0.0, 0.0, 0.0, 0.0, 0.0, 0.0, 0.0, 0.0, 0.0, 0.0, 0.0, 0.0, 0.0, 0.0, 0.0, 0.0, 0.0, 0.0, 0.0, 0.0, 0.0, 0.0, 0.0, 0.0, 0.0, 0.0, 0.0, 0.0, 0.0, 0.0, 0.0, 0.0, 0.0, 0.0, 0.0, 0.0, 0.0, 0.0, 0.0, 0.0, 0.0, 0.0, 0.0, 0.0, 0.0, 0.0, 0.0, 0.0, 0.0, 0.0, 0.0, 0.0, 0.0, 0.0, 0.0, 0.0, 0.0, 0.0, 0.0, 0.0, 0.0, 0.0, 0.0, 0.0, 0.0, 0.0, 0.0, 0.0, 0.0, 0.0, 0.0, 0.0, 0.0, 0.0, 0.0, 0.0, 0.0, 0.0, 0.0, 0.0, 0.0, 0.0, 0.0, 0.0, 0.0, 0.0, 0.0, 0.0, 0.0, 0.0, 0.0, 0.0, 0.0, 0.0, 0.0, 0.0, 0.0, 0.0, 0.0, 0.0, 0.0, 0.0, 0.0, 0.0, 0.0, 0.0, 0.0, 0.0, 0.0, 0.0, 0.0, 0.0, 0.0, 0.0, 0.0, 0.0, 0.0, 0.0, 0.0, 0.0, 0.0, 0.0, 0.0, 0.0, 0.0, 0.0, 0.0, 0.0, 0.0, 0.0, 0.0, 0.0, 0.0, 0.0, 0.0, 0.0, 0.0, 0.0, 0.0, 0.0, 0.0, 0.0, 0.0, 0.0, 0.0, 0.0, 0.0, 0.0, 0.0, 0.0, 0.0, 0.0, 0.0, 0.0, 0.0, 0.0, 0.0, 0.0, 0.0, 0.0, 0.0, 0.0, 0.0, 0.0, 0.0, 0.0, 0.0, 0.0, 0.0, 0.0, 0.0, 0.0, 0.0, 0.0, 0.0, 0.0, 0.0, 0.0, 0.0, 0.0, 0.0, 0.0, 0.0, 0.0, 0.0, 0.0, 0.0, 0.0, 0.0, 0.0, 0.0, 0.0, 0.0, 0.0, 0.0, 0.0, 0.0, 0.0, 0.0, 0.0, 0.0, 0.0, 0.0, 0.0, 0.0, 0.0, 0.0, 0.0, 0.0, 0.0, 0.0, 0.0, 0.0, 0.0, 0.0, 0.0, 0.0, 0.0, 0.0, 0.0, 0.0, 0.0, 0.0, 0.0, 0.0, 0.0, 0.0, 0.0, 0.0, 0.0, 0.0, 0.0, 0.0, 0.0, 0.0, 0.0, 0.0, 0.0, 0.0, 0.0, 0.0, 0.0, 0.0, 0.0, 0.0, 0.0, 0.0, 0.0, 0.0, 0.0, 0.0, 0.0, 0.0, 0.0, 0.0, 0.0, 0.0, 0.0, 0.0, 0.0, 0.0, 0.0, 0.0, 0.0, 0.0, 0.0, 0.0, 0.0, 0.0, 0.0, 0.0, 0.0, 0.0, 0.0, 0.0, 0.0, 0.0, 0.0, 0.0, 0.0, 0.0, 0.0, 0.0, 0.0, 0.0, 0.0, 0.0, 0.0, 0.0, 0.0, 0.0, 0.0, 0.0, 0.0, 0.0, 0.0, 0.0, 0.0, 0.0, 0.0, 0.0, 0.0, 0.0, 0.0, 0.0, 0.0, 0.0, 0.0, 0.0, 0.0, 0.0, 0.0, 0.0, 0.0, 0.0, 0.0, 0.0, 0.0, 0.0, 0.0, 0.0, 0.0, 0.0, 0.0, 0.0, 0.0, 0.0, 0.0, 0.0, 0.0, 0.0, 0.0, 0.0, 0.0, 0.0, 0.0, 0.0, 0.0, 0.0, 0.0, 0.0, 0.0, 0.0, 0.0, 0.0, 0.0, 0.0, 0.0, 0.0, 0.0, 0.0, 0.0, 0.0, 0.0, 0.0, 0.0, 0.0, 0.0, 0.0, 0.0, 0.0, 0.0, 0.0, 0.0, 0.0, 0.0, 0.0, 0.0, 0.0, 0.0, 0.0, 0.0, 0.0, 0.0, 0.0, 0.0, 0.0, 0.0, 0.0, 0.0, 0.0, 0.0, 0.0, 0.0, 0.0, 0.0, 0.0, 0.0, 0.0, 0.0, 0.0, 0.0, 0.0, 0.0, 0.0, 0.0, 0.0, 0.0, 0.0, 0.0, 0.0, 0.0, 0.0, 0.0, 0.0, 0.0, 0.0, 0.0, 0.0, 0.0, 0.0, 0.0, 0.0, 0.0, 0.0, 0.0, 0.0, 0.0, 0.0, 0.0, 0.0, 0.0, 0.0, 0.0, 0.0, 0.0, 0.0, 0.0, 0.0, 0.0, 0.0, 0.0, 0.0, 0.0, 0.0, 0.0, 0.0, 0.0, 0.0, 0.0, 0.0, 0.0, 0.0, 0.0, 0.0, 0.0, 0.0, 0.0, 0.0, 0.0, 0.0, 0.0, 0.0, 0.0, 0.0, 0.0, 0.0, 0.0, 0.0, 0.0, 0.0, 0.0, 0.0, 0.0, 0.0, 0.0, 0.0, 0.0, 0.0, 0.0, 0.0, 0.0, 0.0, 0.0, 0.0, 0.0, 0.0, 0.0, 0.0, 0.0, 0.0, 0.0, 0.0, 0.0, 0.0, 0.0, 0.0, 0.0, 0.0, 0.0, 0.0, 0.0, 0.0, 0.0, 0.0, 0.0, 0.0, 0.0, 0.0, 0.0, 0.0, 0.0, 0.0, 0.0, 0.0, 0.0, 0.0, 0.0, 0.0, 0.0, 0.0, 0.0, 0.0, 0.0, 0.0, 0.0, 0.0, 0.0, 0.0, 0.0, 0.0, 0.0, 0.0, 0.0, 0.0, 0.0, 0.0, 0.0, 0.0, 0.0, 0.0, 0.0, 0.0, 0.0, 0.0, 0.375, 0.25, 0.375, 0.5, 0.625, 0.5, 0.625, 0.25, 0.625, 0.75, 0.375, 0.75, 0.375, 0.75, 0.625, 0.75, 0.625, 1.0, 0.625, 0.75, 0.625, 0.75, 0.625, 1.0, 0.625, 0.25, 0.625, 0.25, 0.375, 0.25, 0.375, 0.25, 0.375, 0.75, 0.375, 1.0, 0.375, 1.0, 0.375, 0.75])
me_gear_004.materials.append(mat_e1)
me_gear_004.update()
me_gear_009 = bpy.data.meshes.new('Gear.009')
me_gear_009.from_pydata([(0.7, -8.742e-09, 0.0), (0.694, 0.09137, 0.0), (0.6761, 0.1812, 0.0), (0.6467, 0.2679, 0.0), (0.9, -8.742e-09, 0.0), (0.8923, 0.1175, 0.0), (0.8693, 0.2329, 0.0), (0.8315, 0.3444, 0.0), (0.9914, 0.1305, 0.0), (0.9659, 0.2588, 0.0), (0.9239, 0.3827, 0.0), (1.085, 0.1796, 0.0), (1.063, 0.2847, 0.0), (1.03, 0.3871, 0.0), (0.6062, 0.35, 0.0), (0.5553, 0.4261, 0.0), (0.495, 0.495, 0.0), (0.4261, 0.5553, 0.0), (0.7794, 0.45, 0.0), (0.714, 0.5479, 0.0), (0.6364, 0.6364, 0.0), (0.5479, 0.714, 0.0), (0.7934, 0.6088, 0.0), (0.7071, 0.7071, 0.0), (0.6088, 0.7934, 0.0), (0.8501, 0.6981, 0.0), (0.7778, 0.7778, 0.0), (0.6981, 0.8501, 0.0), (0.35, 0.6062, 0.0), (0.2679, 0.6467, 0.0), (0.1812, 0.6761, 0.0), (0.09137, 0.694, 0.0), (0.45, 0.7794, 0.0), (0.3444, 0.8315, 0.0), (0.2329, 0.8693, 0.0), (0.1175, 0.8923, 0.0), (0.3827, 0.9239, 0.0), (0.2588, 0.9659, 0.0), (0.1305, 0.9914, 0.0), (0.3871, 1.03, 0.0), (0.2847, 1.063, 0.0), (0.1796, 1.085, 0.0), (8.727e-17, 0.7, 0.0), (-0.09137, 0.694, 0.0), (-0.1812, 0.6761, 0.0), (-0.2679, 0.6467, 0.0), (9.952e-17, 0.9, 0.0), (-0.1175, 0.8923, 0.0), (-0.2329, 0.8693, 0.0), (-0.3444, 0.8315, 0.0), (-0.1305, 0.9914, 0.0), (-0.2588, 0.9659, 0.0), (-0.3827, 0.9239, 0.0), (-0.1796, 1.085, 0.0), (-0.2847, 1.063, 0.0), (-0.3871, 1.03, 0.0), (-0.35, 0.6062, 0.0), (-0.4261, 0.5553, 0.0), (-0.495, 0.495, 0.0), (-0.5553, 0.4261, 0.0), (-0.45, 0.7794, 0.0), (-0.5479, 0.714, 0.0), (-0.6364, 0.6364, 0.0), (-0.714, 0.5479, 0.0), (-0.6088, 0.7934, 0.0), (-0.7071, 0.7071, 0.0), (-0.7934, 0.6088, 0.0), (-0.6981, 0.8501, 0.0), (-0.7778, 0.7778, 0.0), (-0.8501, 0.6981, 0.0), (-0.6062, 0.35, 0.0), (-0.6467, 0.2679, 0.0), (-0.6761, 0.1812, 0.0), (-0.694, 0.09137, 0.0), (-0.7794, 0.45, 0.0), (-0.8315, 0.3444, 0.0), (-0.8693, 0.2329, 0.0), (-0.8923, 0.1175, 0.0), (-0.9239, 0.3827, 0.0), (-0.9659, 0.2588, 0.0), (-0.9914, 0.1305, 0.0), (-1.03, 0.3871, 0.0), (-1.063, 0.2847, 0.0), (-1.085, 0.1796, 0.0), (-0.7, -8.742e-09, 0.0), (-0.694, -0.09137, 0.0), (-0.6761, -0.1812, 0.0), (-0.6467, -0.2679, 0.0), (-0.9, -8.742e-09, 0.0), (-0.8923, -0.1175, 0.0), (-0.8693, -0.2329, 0.0), (-0.8315, -0.3444, 0.0), (-0.9914, -0.1305, 0.0), (-0.9659, -0.2588, 0.0), (-0.9239, -0.3827, 0.0), (-1.085, -0.1796, 0.0), (-1.063, -0.2847, 0.0), (-1.03, -0.3871, 0.0), (-0.6062, -0.35, 0.0), (-0.5553, -0.4261, 0.0), (-0.495, -0.495, 0.0), (-0.4261, -0.5553, 0.0), (-0.7794, -0.45, 0.0), (-0.714, -0.5479, 0.0), (-0.6364, -0.6364, 0.0), (-0.5479, -0.714, 0.0), (-0.7934, -0.6088, 0.0), (-0.7071, -0.7071, 0.0), (-0.6088, -0.7934, 0.0), (-0.8501, -0.6981, 0.0), (-0.7778, -0.7778, 0.0), (-0.6981, -0.8501, 0.0), (-0.35, -0.6062, 0.0), (-0.2679, -0.6467, 0.0), (-0.1812, -0.6761, 0.0), (-0.09137, -0.694, 0.0), (-0.45, -0.7794, 0.0), (-0.3444, -0.8315, 0.0), (-0.2329, -0.8693, 0.0), (-0.1175, -0.8923, 0.0), (-0.3827, -0.9239, 0.0), (-0.2588, -0.9659, 0.0), (-0.1305, -0.9914, 0.0), (-0.3871, -1.03, 0.0), (-0.2847, -1.063, 0.0), (-0.1796, -1.085, 0.0), (-8.418e-17, -0.7, 0.0), (0.09137, -0.694, 0.0), (0.1812, -0.6761, 0.0), (0.2679, -0.6467, 0.0), (-1.209e-16, -0.9, 0.0), (0.1175, -0.8923, 0.0), (0.2329, -0.8693, 0.0), (0.3444, -0.8315, 0.0), (0.1305, -0.9914, 0.0), (0.2588, -0.9659, 0.0), (0.3827, -0.9239, 0.0), (0.1796, -1.085, 0.0), (0.2847, -1.063, 0.0), (0.3871, -1.03, 0.0), (0.35, -0.6062, 0.0), (0.4261, -0.5553, 0.0), (0.495, -0.495, 0.0), (0.5553, -0.4261, 0.0), (0.45, -0.7794, 0.0), (0.5479, -0.714, 0.0), (0.6364, -0.6364, 0.0), (0.714, -0.5479, 0.0), (0.6088, -0.7934, 0.0), (0.7071, -0.7071, 0.0), (0.7934, -0.6088, 0.0), (0.6981, -0.8501, 0.0), (0.7778, -0.7778, 0.0), (0.8501, -0.6981, 0.0), (0.6062, -0.35, 0.0), (0.6467, -0.2679, 0.0), (0.6761, -0.1812, 0.0), (0.694, -0.09137, 0.0), (0.7794, -0.45, 0.0), (0.8315, -0.3444, 0.0), (0.8693, -0.2329, 0.0), (0.8923, -0.1175, 0.0), (0.9239, -0.3827, 0.0), (0.9659, -0.2588, 0.0), (0.9914, -0.1305, 0.0), (1.03, -0.3871, 0.0), (1.063, -0.2847, 0.0), (1.085, -0.1796, 0.0), (-0.1559, 0.08615, 0.0202), (-0.08615, -0.1559, 0.0202), (0.08615, 0.1559, 0.0202), (0.1559, -0.08615, 0.0202), (0.7559, 0.08665, 0.0202), (0.6862, 0.3287, 0.0202), (0.08665, -0.7559, 0.0202), (0.3287, -0.6862, 0.0202), (-0.7559, -0.08665, 0.0202), (-0.6862, -0.3287, 0.0202), (-0.3287, 0.6862, 0.0202), (-0.08665, 0.7559, 0.0202)], [], [(4, 0, 1, 5), (5, 1, 2, 6), (6, 2, 3, 7), (8, 5, 6, 9), (9, 6, 7, 10), (11, 8, 9, 12), (12, 9, 10, 13), (18, 14, 15, 19), (19, 15, 16, 20), (20, 16, 17, 21), (22, 19, 20, 23), (23, 20, 21, 24), (25, 22, 23, 26), (26, 23, 24, 27), (3, 14, 18, 7), (32, 28, 29, 33), (33, 29, 30, 34), (34, 30, 31, 35), (36, 33, 34, 37), (37, 34, 35, 38), (39, 36, 37, 40), (40, 37, 38, 41), (17, 28, 32, 21), (46, 42, 43, 47), (47, 43, 44, 48), (48, 44, 45, 49), (50, 47, 48, 51), (51, 48, 49, 52), (53, 50, 51, 54), (54, 51, 52, 55), (31, 42, 46, 35), (60, 56, 57, 61), (61, 57, 58, 62), (62, 58, 59, 63), (64, 61, 62, 65), (65, 62, 63, 66), (67, 64, 65, 68), (68, 65, 66, 69), (45, 56, 60, 49), (74, 70, 71, 75), (75, 71, 72, 76), (76, 72, 73, 77), (78, 75, 76, 79), (79, 76, 77, 80), (81, 78, 79, 82), (82, 79, 80, 83), (59, 70, 74, 63), (88, 84, 85, 89), (89, 85, 86, 90), (90, 86, 87, 91), (92, 89, 90, 93), (93, 90, 91, 94), (95, 92, 93, 96), (96, 93, 94, 97), (73, 84, 88, 77), (102, 98, 99, 103), (103, 99, 100, 104), (104, 100, 101, 105), (106, 103, 104, 107), (107, 104, 105, 108), (109, 106, 107, 110), (110, 107, 108, 111), (87, 98, 102, 91), (116, 112, 113, 117), (117, 113, 114, 118), (118, 114, 115, 119), (120, 117, 118, 121), (121, 118, 119, 122), (123, 120, 121, 124), (124, 121, 122, 125), (101, 112, 116, 105), (130, 126, 127, 131), (131, 127, 128, 132), (132, 128, 129, 133), (134, 131, 132, 135), (135, 132, 133, 136), (137, 134, 135, 138), (138, 135, 136, 139), (115, 126, 130, 119), (144, 140, 141, 145), (145, 141, 142, 146), (146, 142, 143, 147), (148, 145, 146, 149), (149, 146, 147, 150), (151, 148, 149, 152), (152, 149, 150, 153), (129, 140, 144, 133), (158, 154, 155, 159), (159, 155, 156, 160), (160, 156, 157, 161), (162, 159, 160, 163), (163, 160, 161, 164), (165, 162, 163, 166), (166, 163, 164, 167), (143, 154, 158, 147), (157, 0, 4, 161), (168, 170, 171, 169), (171, 170, 173, 172), (169, 171, 175, 174), (169, 177, 176, 168), (170, 168, 178, 179)])
_uv = me_gear_009.uv_layers.new(name='UVMap')
_uv.uv.foreach_set('vector', [0.0, 0.0, 0.0, 0.0, 0.0, 0.0, 0.0, 0.0, 0.0, 0.0, 0.0, 0.0, 0.0, 0.0, 0.0, 0.0, 0.0, 0.0, 0.0, 0.0, 0.0, 0.0, 0.0, 0.0, 0.0, 0.0, 0.0, 0.0, 0.0, 0.0, 0.0, 0.0, 0.0, 0.0, 0.0, 0.0, 0.0, 0.0, 0.0, 0.0, 0.0, 0.0, 0.0, 0.0, 0.0, 0.0, 0.0, 0.0, 0.0, 0.0, 0.0, 0.0, 0.0, 0.0, 0.0, 0.0, 0.0, 0.0, 0.0, 0.0, 0.0, 0.0, 0.0, 0.0, 0.0, 0.0, 0.0, 0.0, 0.0, 0.0, 0.0, 0.0, 0.0, 0.0, 0.0, 0.0, 0.0, 0.0, 0.0, 0.0, 0.0, 0.0, 0.0, 0.0, 0.0, 0.0, 0.0, 0.0, 0.0, 0.0, 0.0, 0.0, 0.0, 0.0, 0.0, 0.0, 0.0, 0.0, 0.0, 0.0, 0.0, 0.0, 0.0, 0.0, 0.0, 0.0, 0.0, 0.0, 0.0, 0.0, 0.0, 0.0, 0.0, 0.0, 0.0, 0.0, 0.0, 0.0, 0.0, 0.0, 0.0, 0.0, 0.0, 0.0, 0.0, 0.0, 0.0, 0.0, 0.0, 0.0, 0.0, 0.0, 0.0, 0.0, 0.0, 0.0, 0.0, 0.0, 0.0, 0.0, 0.0, 0.0, 0.0, 0.0, 0.0, 0.0, 0.0, 0.0, 0.0, 0.0, 0.0, 0.0, 0.0, 0.0, 0.0, 0.0, 0.0, 0.0, 0.0, 0.0, 0.0, 0.0, 0.0, 0.0, 0.0, 0.0, 0.0, 0.0, 0.0, 0.0, 0.0, 0.0, 0.0, 0.0, 0.0, 0.0, 0.0, 0.0, 0.0, 0.0, 0.0, 0.0, 0.0, 0.0, 0.0, 0.0, 0.0, 0.0, 0.0, 0.0, 0.0, 0.0, 0.0, 0.0, 0.0, 0.0, 0.0, 0.0, 0.0, 0.0, 0.0, 0.0, 0.0, 0.0, 0.0, 0.0, 0.0, 0.0, 0.0, 0.0, 0.0, 0.0, 0.0, 0.0, 0.0, 0.0, 0.0, 0.0, 0.0, 0.0, 0.0, 0.0, 0.0, 0.0, 0.0, 0.0, 0.0, 0.0, 0.0, 0.0, 0.0, 0.0, 0.0, 0.0, 0.0, 0.0, 0.0, 0.0, 0.0, 0.0, 0.0, 0.0, 0.0, 0.0, 0.0, 0.0, 0.0, 0.0, 0.0, 0.0, 0.0, 0.0, 0.0, 0.0, 0.0, 0.0, 0.0, 0.0, 0.0, 0.0, 0.0, 0.0, 0.0, 0.0, 0.0, 0.0, 0.0, 0.0, 0.0, 0.0, 0.0, 0.0, 0.0, 0.0, 0.0, 0.0, 0.0, 0.0, 0.0, 0.0, 0.0, 0.0, 0.0, 0.0, 0.0, 0.0, 0.0, 0.0, 0.0, 0.0, 0.0, 0.0, 0.0, 0.0, 0.0, 0.0, 0.0, 0.0, 0.0, 0.0, 0.0, 0.0, 0.0, 0.0, 0.0, 0.0, 0.0, 0.0, 0.0, 0.0, 0.0, 0.0, 0.0, 0.0, 0.0, 0.0, 0.0, 0.0, 0.0, 0.0, 0.0, 0.0, 0.0, 0.0, 0.0, 0.0, 0.0, 0.0, 0.0, 0.0, 0.0, 0.0, 0.0, 0.0, 0.0, 0.0, 0.0, 0.0, 0.0, 0.0, 0.0, 0.0, 0.0, 0.0, 0.0, 0.0, 0.0, 0.0, 0.0, 0.0, 0.0, 0.0, 0.0, 0.0, 0.0, 0.0, 0.0, 0.0, 0.0, 0.0, 0.0, 0.0, 0.0, 0.0, 0.0, 0.0, 0.0, 0.0, 0.0, 0.0, 0.0, 0.0, 0.0, 0.0, 0.0, 0.0, 0.0, 0.0, 0.0, 0.0, 0.0, 0.0, 0.0, 0.0, 0.0, 0.0, 0.0, 0.0, 0.0, 0.0, 0.0, 0.0, 0.0, 0.0, 0.0, 0.0, 0.0, 0.0, 0.0, 0.0, 0.0, 0.0, 0.0, 0.0, 0.0, 0.0, 0.0, 0.0, 0.0, 0.0, 0.0, 0.0, 0.0, 0.0, 0.0, 0.0, 0.0, 0.0, 0.0, 0.0, 0.0, 0.0, 0.0, 0.0, 0.0, 0.0, 0.0, 0.0, 0.0, 0.0, 0.0, 0.0, 0.0, 0.0, 0.0, 0.0, 0.0, 0.0, 0.0, 0.0, 0.0, 0.0, 0.0, 0.0, 0.0, 0.0, 0.0, 0.0, 0.0, 0.0, 0.0, 0.0, 0.0, 0.0, 0.0, 0.0, 0.0, 0.0, 0.0, 0.0, 0.0, 0.0, 0.0, 0.0, 0.0, 0.0, 0.0, 0.0, 0.0, 0.0, 0.0, 0.0, 0.0, 0.0, 0.0, 0.0, 0.0, 0.0, 0.0, 0.0, 0.0, 0.0, 0.0, 0.0, 0.0, 0.0, 0.0, 0.0, 0.0, 0.0, 0.0, 0.0, 0.0, 0.0, 0.0, 0.0, 0.0, 0.0, 0.0, 0.0, 0.0, 0.0, 0.0, 0.0, 0.0, 0.0, 0.0, 0.0, 0.0, 0.0, 0.0, 0.0, 0.0, 0.0, 0.0, 0.0, 0.0, 0.0, 0.0, 0.0, 0.0, 0.0, 0.0, 0.0, 0.0, 0.0, 0.0, 0.0, 0.0, 0.0, 0.0, 0.0, 0.0, 0.0, 0.0, 0.0, 0.0, 0.0, 0.0, 0.0, 0.0, 0.0, 0.0, 0.0, 0.0, 0.0, 0.0, 0.0, 0.0, 0.0, 0.0, 0.0, 0.0, 0.0, 0.0, 0.0, 0.0, 0.0, 0.0, 0.0, 0.0, 0.0, 0.0, 0.0, 0.0, 0.0, 0.0, 0.0, 0.0, 0.0, 0.0, 0.0, 0.0, 0.0, 0.0, 0.0, 0.0, 0.0, 0.0, 0.0, 0.0, 0.0, 0.0, 0.0, 0.0, 0.0, 0.0, 0.0, 0.0, 0.0, 0.0, 0.0, 0.0, 0.0, 0.0, 0.0, 0.0, 0.0, 0.0, 0.0, 0.0, 0.0, 0.0, 0.0, 0.0, 0.0, 0.0, 0.0, 0.0, 0.0, 0.0, 0.0, 0.0, 0.0, 0.0, 0.0, 0.0, 0.0, 0.0, 0.0, 0.0, 0.0, 0.0, 0.0, 0.0, 0.0, 0.0, 0.0, 0.0, 0.0, 0.0, 0.0, 0.0, 0.0, 0.0, 0.0, 0.0, 0.0, 0.0, 0.0, 0.0, 0.0, 0.0, 0.0, 0.0, 0.0, 0.0, 0.0, 0.0, 0.0, 0.0, 0.0, 0.0, 0.0, 0.0, 0.0, 0.0, 0.0, 0.0, 0.0, 0.0, 0.0, 0.0, 0.0, 0.0, 0.0, 0.0, 0.0, 0.0, 0.0, 0.0, 0.0, 0.0, 0.0, 0.0, 0.0, 0.0, 0.0, 0.0, 0.0, 0.0, 0.0, 0.0, 0.0, 0.0, 0.0, 0.0, 0.0, 0.0, 0.0, 0.0, 0.0, 0.0, 0.0, 0.0, 0.0, 0.0, 0.0, 0.0, 0.0, 0.0, 0.0, 0.0, 0.0, 0.0, 0.0, 0.0, 0.0, 0.0, 0.0, 0.0, 0.0, 0.0, 0.0, 0.0, 0.0, 0.0, 0.0, 0.0, 0.0, 0.0, 0.0, 0.0, 0.0, 0.0, 0.0, 0.0, 0.0, 0.0, 0.0, 0.0, 0.0, 0.0, 0.0, 0.0, 0.0, 0.0, 0.0, 0.0, 0.0, 0.0, 0.0, 0.0, 0.0, 0.0, 0.0, 0.0, 0.0, 0.0, 0.0, 0.0, 0.0, 0.0, 0.0, 0.0, 0.0, 0.0, 0.0, 0.0, 0.0, 0.0, 0.0, 0.0, 0.0, 0.0, 0.0, 0.0, 0.0, 0.375, 0.25, 0.375, 0.5, 0.625, 0.5, 0.625, 0.25, 0.625, 0.75, 0.375, 0.75, 0.375, 0.75, 0.625, 0.75, 0.625, 1.0, 0.625, 0.75, 0.625, 0.75, 0.625, 1.0, 0.625, 0.25, 0.625, 0.25, 0.375, 0.25, 0.375, 0.25, 0.375, 0.75, 0.375, 1.0, 0.375, 1.0, 0.375, 0.75])
me_gear_009.materials.append(mat_e2)
me_gear_009.update()
me_gear_011 = bpy.data.meshes.new('Gear.011')
me_gear_011.from_pydata([(0.7, -8.742e-09, 0.0), (0.694, 0.09137, 0.0), (0.6761, 0.1812, 0.0), (0.6467, 0.2679, 0.0), (0.9, -8.742e-09, 0.0), (0.8923, 0.1175, 0.0), (0.8693, 0.2329, 0.0), (0.8315, 0.3444, 0.0), (0.9914, 0.1305, 0.0), (0.9659, 0.2588, 0.0), (0.9239, 0.3827, 0.0), (1.085, 0.1796, 0.0), (1.063, 0.2847, 0.0), (1.03, 0.3871, 0.0), (0.6062, 0.35, 0.0), (0.5553, 0.4261, 0.0), (0.495, 0.495, 0.0), (0.4261, 0.5553, 0.0), (0.7794, 0.45, 0.0), (0.714, 0.5479, 0.0), (0.6364, 0.6364, 0.0), (0.5479, 0.714, 0.0), (0.7934, 0.6088, 0.0), (0.7071, 0.7071, 0.0), (0.6088, 0.7934, 0.0), (0.8501, 0.6981, 0.0), (0.7778, 0.7778, 0.0), (0.6981, 0.8501, 0.0), (0.35, 0.6062, 0.0), (0.2679, 0.6467, 0.0), (0.1812, 0.6761, 0.0), (0.09137, 0.694, 0.0), (0.45, 0.7794, 0.0), (0.3444, 0.8315, 0.0), (0.2329, 0.8693, 0.0), (0.1175, 0.8923, 0.0), (0.3827, 0.9239, 0.0), (0.2588, 0.9659, 0.0), (0.1305, 0.9914, 0.0), (0.3871, 1.03, 0.0), (0.2847, 1.063, 0.0), (0.1796, 1.085, 0.0), (8.727e-17, 0.7, 0.0), (-0.09137, 0.694, 0.0), (-0.1812, 0.6761, 0.0), (-0.2679, 0.6467, 0.0), (9.952e-17, 0.9, 0.0), (-0.1175, 0.8923, 0.0), (-0.2329, 0.8693, 0.0), (-0.3444, 0.8315, 0.0), (-0.1305, 0.9914, 0.0), (-0.2588, 0.9659, 0.0), (-0.3827, 0.9239, 0.0), (-0.1796, 1.085, 0.0), (-0.2847, 1.063, 0.0), (-0.3871, 1.03, 0.0), (-0.35, 0.6062, 0.0), (-0.4261, 0.5553, 0.0), (-0.495, 0.495, 0.0), (-0.5553, 0.4261, 0.0), (-0.45, 0.7794, 0.0), (-0.5479, 0.714, 0.0), (-0.6364, 0.6364, 0.0), (-0.714, 0.5479, 0.0), (-0.6088, 0.7934, 0.0), (-0.7071, 0.7071, 0.0), (-0.7934, 0.6088, 0.0), (-0.6981, 0.8501, 0.0), (-0.7778, 0.7778, 0.0), (-0.8501, 0.6981, 0.0), (-0.6062, 0.35, 0.0), (-0.6467, 0.2679, 0.0), (-0.6761, 0.1812, 0.0), (-0.694, 0.09137, 0.0), (-0.7794, 0.45, 0.0), (-0.8315, 0.3444, 0.0), (-0.8693, 0.2329, 0.0), (-0.8923, 0.1175, 0.0), (-0.9239, 0.3827, 0.0), (-0.9659, 0.2588, 0.0), (-0.9914, 0.1305, 0.0), (-1.03, 0.3871, 0.0), (-1.063, 0.2847, 0.0), (-1.085, 0.1796, 0.0), (-0.7, -8.742e-09, 0.0), (-0.694, -0.09137, 0.0), (-0.6761, -0.1812, 0.0), (-0.6467, -0.2679, 0.0), (-0.9, -8.742e-09, 0.0), (-0.8923, -0.1175, 0.0), (-0.8693, -0.2329, 0.0), (-0.8315, -0.3444, 0.0), (-0.9914, -0.1305, 0.0), (-0.9659, -0.2588, 0.0), (-0.9239, -0.3827, 0.0), (-1.085, -0.1796, 0.0), (-1.063, -0.2847, 0.0), (-1.03, -0.3871, 0.0), (-0.6062, -0.35, 0.0), (-0.5553, -0.4261, 0.0), (-0.495, -0.495, 0.0), (-0.4261, -0.5553, 0.0), (-0.7794, -0.45, 0.0), (-0.714, -0.5479, 0.0), (-0.6364, -0.6364, 0.0), (-0.5479, -0.714, 0.0), (-0.7934, -0.6088, 0.0), (-0.7071, -0.7071, 0.0), (-0.6088, -0.7934, 0.0), (-0.8501, -0.6981, 0.0), (-0.7778, -0.7778, 0.0), (-0.6981, -0.8501, 0.0), (-0.35, -0.6062, 0.0), (-0.2679, -0.6467, 0.0), (-0.1812, -0.6761, 0.0), (-0.09137, -0.694, 0.0), (-0.45, -0.7794, 0.0), (-0.3444, -0.8315, 0.0), (-0.2329, -0.8693, 0.0), (-0.1175, -0.8923, 0.0), (-0.3827, -0.9239, 0.0), (-0.2588, -0.9659, 0.0), (-0.1305, -0.9914, 0.0), (-0.3871, -1.03, 0.0), (-0.2847, -1.063, 0.0), (-0.1796, -1.085, 0.0), (-8.418e-17, -0.7, 0.0), (0.09137, -0.694, 0.0), (0.1812, -0.6761, 0.0), (0.2679, -0.6467, 0.0), (-1.209e-16, -0.9, 0.0), (0.1175, -0.8923, 0.0), (0.2329, -0.8693, 0.0), (0.3444, -0.8315, 0.0), (0.1305, -0.9914, 0.0), (0.2588, -0.9659, 0.0), (0.3827, -0.9239, 0.0), (0.1796, -1.085, 0.0), (0.2847, -1.063, 0.0), (0.3871, -1.03, 0.0), (0.35, -0.6062, 0.0), (0.4261, -0.5553, 0.0), (0.495, -0.495, 0.0), (0.5553, -0.4261, 0.0), (0.45, -0.7794, 0.0), (0.5479, -0.714, 0.0), (0.6364, -0.6364, 0.0), (0.714, -0.5479, 0.0), (0.6088, -0.7934, 0.0), (0.7071, -0.7071, 0.0), (0.7934, -0.6088, 0.0), (0.6981, -0.8501, 0.0), (0.7778, -0.7778, 0.0), (0.8501, -0.6981, 0.0), (0.6062, -0.35, 0.0), (0.6467, -0.2679, 0.0), (0.6761, -0.1812, 0.0), (0.694, -0.09137, 0.0), (0.7794, -0.45, 0.0), (0.8315, -0.3444, 0.0), (0.8693, -0.2329, 0.0), (0.8923, -0.1175, 0.0), (0.9239, -0.3827, 0.0), (0.9659, -0.2588, 0.0), (0.9914, -0.1305, 0.0), (1.03, -0.3871, 0.0), (1.063, -0.2847, 0.0), (1.085, -0.1796, 0.0), (-0.1559, 0.08615, 0.0202), (-0.08615, -0.1559, 0.0202), (0.08615, 0.1559, 0.0202), (0.1559, -0.08615, 0.0202), (0.7559, 0.08665, 0.0202), (0.6862, 0.3287, 0.0202), (0.08665, -0.7559, 0.0202), (0.3287, -0.6862, 0.0202), (-0.7559, -0.08665, 0.0202), (-0.6862, -0.3287, 0.0202), (-0.3287, 0.6862, 0.0202), (-0.08665, 0.7559, 0.0202)], [], [(4, 0, 1, 5), (5, 1, 2, 6), (6, 2, 3, 7), (8, 5, 6, 9), (9, 6, 7, 10), (11, 8, 9, 12), (12, 9, 10, 13), (18, 14, 15, 19), (19, 15, 16, 20), (20, 16, 17, 21), (22, 19, 20, 23), (23, 20, 21, 24), (25, 22, 23, 26), (26, 23, 24, 27), (3, 14, 18, 7), (32, 28, 29, 33), (33, 29, 30, 34), (34, 30, 31, 35), (36, 33, 34, 37), (37, 34, 35, 38), (39, 36, 37, 40), (40, 37, 38, 41), (17, 28, 32, 21), (46, 42, 43, 47), (47, 43, 44, 48), (48, 44, 45, 49), (50, 47, 48, 51), (51, 48, 49, 52), (53, 50, 51, 54), (54, 51, 52, 55), (31, 42, 46, 35), (60, 56, 57, 61), (61, 57, 58, 62), (62, 58, 59, 63), (64, 61, 62, 65), (65, 62, 63, 66), (67, 64, 65, 68), (68, 65, 66, 69), (45, 56, 60, 49), (74, 70, 71, 75), (75, 71, 72, 76), (76, 72, 73, 77), (78, 75, 76, 79), (79, 76, 77, 80), (81, 78, 79, 82), (82, 79, 80, 83), (59, 70, 74, 63), (88, 84, 85, 89), (89, 85, 86, 90), (90, 86, 87, 91), (92, 89, 90, 93), (93, 90, 91, 94), (95, 92, 93, 96), (96, 93, 94, 97), (73, 84, 88, 77), (102, 98, 99, 103), (103, 99, 100, 104), (104, 100, 101, 105), (106, 103, 104, 107), (107, 104, 105, 108), (109, 106, 107, 110), (110, 107, 108, 111), (87, 98, 102, 91), (116, 112, 113, 117), (117, 113, 114, 118), (118, 114, 115, 119), (120, 117, 118, 121), (121, 118, 119, 122), (123, 120, 121, 124), (124, 121, 122, 125), (101, 112, 116, 105), (130, 126, 127, 131), (131, 127, 128, 132), (132, 128, 129, 133), (134, 131, 132, 135), (135, 132, 133, 136), (137, 134, 135, 138), (138, 135, 136, 139), (115, 126, 130, 119), (144, 140, 141, 145), (145, 141, 142, 146), (146, 142, 143, 147), (148, 145, 146, 149), (149, 146, 147, 150), (151, 148, 149, 152), (152, 149, 150, 153), (129, 140, 144, 133), (158, 154, 155, 159), (159, 155, 156, 160), (160, 156, 157, 161), (162, 159, 160, 163), (163, 160, 161, 164), (165, 162, 163, 166), (166, 163, 164, 167), (143, 154, 158, 147), (157, 0, 4, 161), (168, 170, 171, 169), (171, 170, 173, 172), (169, 171, 175, 174), (169, 177, 176, 168), (170, 168, 178, 179)])
_uv = me_gear_011.uv_layers.new(name='UVMap')
_uv.uv.foreach_set('vector', [0.0, 0.0, 0.0, 0.0, 0.0, 0.0, 0.0, 0.0, 0.0, 0.0, 0.0, 0.0, 0.0, 0.0, 0.0, 0.0, 0.0, 0.0, 0.0, 0.0, 0.0, 0.0, 0.0, 0.0, 0.0, 0.0, 0.0, 0.0, 0.0, 0.0, 0.0, 0.0, 0.0, 0.0, 0.0, 0.0, 0.0, 0.0, 0.0, 0.0, 0.0, 0.0, 0.0, 0.0, 0.0, 0.0, 0.0, 0.0, 0.0, 0.0, 0.0, 0.0, 0.0, 0.0, 0.0, 0.0, 0.0, 0.0, 0.0, 0.0, 0.0, 0.0, 0.0, 0.0, 0.0, 0.0, 0.0, 0.0, 0.0, 0.0, 0.0, 0.0, 0.0, 0.0, 0.0, 0.0, 0.0, 0.0, 0.0, 0.0, 0.0, 0.0, 0.0, 0.0, 0.0, 0.0, 0.0, 0.0, 0.0, 0.0, 0.0, 0.0, 0.0, 0.0, 0.0, 0.0, 0.0, 0.0, 0.0, 0.0, 0.0, 0.0, 0.0, 0.0, 0.0, 0.0, 0.0, 0.0, 0.0, 0.0, 0.0, 0.0, 0.0, 0.0, 0.0, 0.0, 0.0, 0.0, 0.0, 0.0, 0.0, 0.0, 0.0, 0.0, 0.0, 0.0, 0.0, 0.0, 0.0, 0.0, 0.0, 0.0, 0.0, 0.0, 0.0, 0.0, 0.0, 0.0, 0.0, 0.0, 0.0, 0.0, 0.0, 0.0, 0.0, 0.0, 0.0, 0.0, 0.0, 0.0, 0.0, 0.0, 0.0, 0.0, 0.0, 0.0, 0.0, 0.0, 0.0, 0.0, 0.0, 0.0, 0.0, 0.0, 0.0, 0.0, 0.0, 0.0, 0.0, 0.0, 0.0, 0.0, 0.0, 0.0, 0.0, 0.0, 0.0, 0.0, 0.0, 0.0, 0.0, 0.0, 0.0, 0.0, 0.0, 0.0, 0.0, 0.0, 0.0, 0.0, 0.0, 0.0, 0.0, 0.0, 0.0, 0.0, 0.0, 0.0, 0.0, 0.0, 0.0, 0.0, 0.0, 0.0, 0.0, 0.0, 0.0, 0.0, 0.0, 0.0, 0.0, 0.0, 0.0, 0.0, 0.0, 0.0, 0.0, 0.0, 0.0, 0.0, 0.0, 0.0, 0.0, 0.0, 0.0, 0.0, 0.0, 0.0, 0.0, 0.0, 0.0, 0.0, 0.0, 0.0, 0.0, 0.0, 0.0, 0.0, 0.0, 0.0, 0.0, 0.0, 0.0, 0.0, 0.0, 0.0, 0.0, 0.0, 0.0, 0.0, 0.0, 0.0, 0.0, 0.0, 0.0, 0.0, 0.0, 0.0, 0.0, 0.0, 0.0, 0.0, 0.0, 0.0, 0.0, 0.0, 0.0, 0.0, 0.0, 0.0, 0.0, 0.0, 0.0, 0.0, 0.0, 0.0, 0.0, 0.0, 0.0, 0.0, 0.0, 0.0, 0.0, 0.0, 0.0, 0.0, 0.0, 0.0, 0.0, 0.0, 0.0, 0.0, 0.0, 0.0, 0.0, 0.0, 0.0, 0.0, 0.0, 0.0, 0.0, 0.0, 0.0, 0.0, 0.0, 0.0, 0.0, 0.0, 0.0, 0.0, 0.0, 0.0, 0.0, 0.0, 0.0, 0.0, 0.0, 0.0, 0.0, 0.0, 0.0, 0.0, 0.0, 0.0, 0.0, 0.0, 0.0, 0.0, 0.0, 0.0, 0.0, 0.0, 0.0, 0.0, 0.0, 0.0, 0.0, 0.0, 0.0, 0.0, 0.0, 0.0, 0.0, 0.0, 0.0, 0.0, 0.0, 0.0, 0.0, 0.0, 0.0, 0.0, 0.0, 0.0, 0.0, 0.0, 0.0, 0.0, 0.0, 0.0, 0.0, 0.0, 0.0, 0.0, 0.0, 0.0, 0.0, 0.0, 0.0, 0.0, 0.0, 0.0, 0.0, 0.0, 0.0, 0.0, 0.0, 0.0, 0.0, 0.0, 0.0, 0.0, 0.0, 0.0, 0.0, 0.0, 0.0, 0.0, 0.0, 0.0, 0.0, 0.0, 0.0, 0.0, 0.0, 0.0, 0.0, 0.0, 0.0, 0.0, 0.0, 0.0, 0.0, 0.0, 0.0, 0.0, 0.0, 0.0, 0.0, 0.0, 0.0, 0.0, 0.0, 0.0, 0.0, 0.0, 0.0, 0.0, 0.0, 0.0, 0.0, 0.0, 0.0, 0.0, 0.0, 0.0, 0.0, 0.0, 0.0, 0.0, 0.0, 0.0, 0.0, 0.0, 0.0, 0.0, 0.0, 0.0, 0.0, 0.0, 0.0, 0.0, 0.0, 0.0, 0.0, 0.0, 0.0, 0.0, 0.0, 0.0, 0.0, 0.0, 0.0, 0.0, 0.0, 0.0, 0.0, 0.0, 0.0, 0.0, 0.0, 0.0, 0.0, 0.0, 0.0, 0.0, 0.0, 0.0, 0.0, 0.0, 0.0, 0.0, 0.0, 0.0, 0.0, 0.0, 0.0, 0.0, 0.0, 0.0, 0.0, 0.0, 0.0, 0.0, 0.0, 0.0, 0.0, 0.0, 0.0, 0.0, 0.0, 0.0, 0.0, 0.0, 0.0, 0.0, 0.0, 0.0, 0.0, 0.0, 0.0, 0.0, 0.0, 0.0, 0.0, 0.0, 0.0, 0.0, 0.0, 0.0, 0.0, 0.0, 0.0, 0.0, 0.0, 0.0, 0.0, 0.0, 0.0, 0.0, 0.0, 0.0, 0.0, 0.0, 0.0, 0.0, 0.0, 0.0, 0.0, 0.0, 0.0, 0.0, 0.0, 0.0, 0.0, 0.0, 0.0, 0.0, 0.0, 0.0, 0.0, 0.0, 0.0, 0.0, 0.0, 0.0, 0.0, 0.0, 0.0, 0.0, 0.0, 0.0, 0.0, 0.0, 0.0, 0.0, 0.0, 0.0, 0.0, 0.0, 0.0, 0.0, 0.0, 0.0, 0.0, 0.0, 0.0, 0.0, 0.0, 0.0, 0.0, 0.0, 0.0, 0.0, 0.0, 0.0, 0.0, 0.0, 0.0, 0.0, 0.0, 0.0, 0.0, 0.0, 0.0, 0.0, 0.0, 0.0, 0.0, 0.0, 0.0, 0.0, 0.0, 0.0, 0.0, 0.0, 0.0, 0.0, 0.0, 0.0, 0.0, 0.0, 0.0, 0.0, 0.0, 0.0, 0.0, 0.0, 0.0, 0.0, 0.0, 0.0, 0.0, 0.0, 0.0, 0.0, 0.0, 0.0, 0.0, 0.0, 0.0, 0.0, 0.0, 0.0, 0.0, 0.0, 0.0, 0.0, 0.0, 0.0, 0.0, 0.0, 0.0, 0.0, 0.0, 0.0, 0.0, 0.0, 0.0, 0.0, 0.0, 0.0, 0.0, 0.0, 0.0, 0.0, 0.0, 0.0, 0.0, 0.0, 0.0, 0.0, 0.0, 0.0, 0.0, 0.0, 0.0, 0.0, 0.0, 0.0, 0.0, 0.0, 0.0, 0.0, 0.0, 0.0, 0.0, 0.0, 0.0, 0.0, 0.0, 0.0, 0.0, 0.0, 0.0, 0.0, 0.0, 0.0, 0.0, 0.0, 0.0, 0.0, 0.0, 0.0, 0.0, 0.0, 0.0, 0.0, 0.0, 0.0, 0.0, 0.0, 0.0, 0.0, 0.0, 0.0, 0.0, 0.0, 0.0, 0.0, 0.0, 0.0, 0.0, 0.0, 0.0, 0.0, 0.0, 0.0, 0.0, 0.0, 0.0, 0.0, 0.0, 0.0, 0.0, 0.0, 0.0, 0.0, 0.0, 0.0, 0.0, 0.0, 0.0, 0.0, 0.0, 0.0, 0.0, 0.0, 0.0, 0.0, 0.0, 0.0, 0.0, 0.0, 0.0, 0.0, 0.0, 0.0, 0.0, 0.0, 0.0, 0.0, 0.0, 0.0, 0.0, 0.0, 0.0, 0.0, 0.0, 0.0, 0.0, 0.0, 0.0, 0.0, 0.0, 0.0, 0.0, 0.0, 0.0, 0.0, 0.0, 0.0, 0.0, 0.0, 0.0, 0.0, 0.0, 0.0, 0.375, 0.25, 0.375, 0.5, 0.625, 0.5, 0.625, 0.25, 0.625, 0.75, 0.375, 0.75, 0.375, 0.75, 0.625, 0.75, 0.625, 1.0, 0.625, 0.75, 0.625, 0.75, 0.625, 1.0, 0.625, 0.25, 0.625, 0.25, 0.375, 0.25, 0.375, 0.25, 0.375, 0.75, 0.375, 1.0, 0.375, 1.0, 0.375, 0.75])
me_gear_011.materials.append(mat_e3)
me_gear_011.update()
me_plane_001 = bpy.data.meshes.new('Plane.001')
me_plane_001.from_pydata([(-1.0, -1.0, 0.0), (1.0, -1.0, 0.0), (-1.0, 1.0, 0.0), (1.0, 1.0, 0.0)], [], [(0, 1, 3, 2)])
_uv = me_plane_001.uv_layers.new(name='UVMap')
_uv.uv.foreach_set('vector', [0.0, 0.0, 1.0, 0.0, 1.0, 1.0, 0.0, 1.0])
me_plane_001.materials.append(mat_e4)
me_plane_001.update()

# ---- objects
ob_1280_825_bg = bpy.data.objects.new('1280_825_BG', cam_camera_001)
ob_gear = bpy.data.objects.new('Gear', me_gear)
ob_gear_001 = bpy.data.objects.new('Gear.001', me_gear_001)
ob_gear_002 = bpy.data.objects.new('Gear.002', me_gear_002)
ob_plane = bpy.data.objects.new('Plane', me_plane)
ob_gear_003 = bpy.data.objects.new('Gear.003', me_gear_003)
ob_320x320_e1 = bpy.data.objects.new('320X320_E1', cam_camera_002)
ob_gear_004 = bpy.data.objects.new('Gear.004', me_gear_004)
ob_320x320_e2 = bpy.data.objects.new('320X320_E2', cam_camera_003)
ob_gear_007 = bpy.data.objects.new('Gear.007', me_gear_009)
ob_320x320_e3 = bpy.data.objects.new('320X320_E3', cam_camera_004)
ob_gear_009 = bpy.data.objects.new('Gear.009', me_gear_011)
ob_1280_825_e4 = bpy.data.objects.new('1280_825_E4', cam_camera_005)
ob_plane_001 = bpy.data.objects.new('Plane.001', me_plane_001)

# ---- transforms, parenting, visibility, modifiers, constraints
ob_1280_825_bg.location = (0.0, -10.55, 0.0)
ob_1280_825_bg.rotation_euler = (1.571, 0.0, 0.0)
ob_gear.location = (3.47, -0.3408, 0.8352)
ob_gear.rotation_euler = (-1.571, -2.22e-16, 2.22e-16)
ob_gear.scale = (2.328, 2.328, 2.328)
_vg = ob_gear.vertex_groups.new(name='Tips')
_vg = ob_gear.vertex_groups.new(name='Valleys')
ob_gear_001.location = (1.462, 3.106, -0.4227)
ob_gear_001.rotation_euler = (-1.571, -2.22e-16, 2.22e-16)
ob_gear_001.scale = (1.157, 1.157, 1.157)
_vg = ob_gear_001.vertex_groups.new(name='Tips')
_vg = ob_gear_001.vertex_groups.new(name='Valleys')
ob_gear_002.location = (-3.693, 1.774, -1.585)
ob_gear_002.rotation_euler = (-1.571, -2.22e-16, 2.22e-16)
ob_gear_002.scale = (2.357, 2.357, 2.357)
_vg = ob_gear_002.vertex_groups.new(name='Tips')
_vg = ob_gear_002.vertex_groups.new(name='Valleys')
ob_plane.location = (0.0, 6.284, -0.001305)
ob_plane.rotation_euler = (1.571, 2.22e-16, 2.22e-16)
ob_plane.scale = (7.32, 4.703, 2.917)
ob_gear_003.location = (-4.633, 5.323, 0.4664)
ob_gear_003.rotation_euler = (-1.571, 1.571, 2.22e-16)
ob_gear_003.scale = (5.692, 5.692, 5.692)
_vg = ob_gear_003.vertex_groups.new(name='Tips')
_vg = ob_gear_003.vertex_groups.new(name='Valleys')
ob_320x320_e1.location = (20.0, -10.55, 0.0)
ob_320x320_e1.rotation_euler = (1.571, 0.0, 0.0)
ob_gear_004.location = (20.04, -0.5941, -0.02115)
ob_gear_004.rotation_euler = (-1.571, -2.22e-16, 2.22e-16)
ob_gear_004.scale = (2.531, 2.531, 2.531)
_vg = ob_gear_004.vertex_groups.new(name='Tips')
_vg = ob_gear_004.vertex_groups.new(name='Valleys')
ob_320x320_e2.location = (30.0, -10.55, 0.0)
ob_320x320_e2.rotation_euler = (1.571, 0.0, 0.0)
ob_gear_007.location = (30.04, 2.875, -0.02115)
ob_gear_007.rotation_euler = (-1.571, -2.22e-16, 2.22e-16)
ob_gear_007.scale = (2.531, 2.531, 2.531)
_vg = ob_gear_007.vertex_groups.new(name='Tips')
_vg = ob_gear_007.vertex_groups.new(name='Valleys')
ob_320x320_e3.location = (40.0, -10.55, 0.0)
ob_320x320_e3.rotation_euler = (1.571, 0.0, 0.0)
ob_gear_009.location = (40.04, 5.376, -0.02115)
ob_gear_009.rotation_euler = (-1.571, -2.22e-16, 2.22e-16)
ob_gear_009.scale = (2.531, 2.531, 2.531)
_vg = ob_gear_009.vertex_groups.new(name='Tips')
_vg = ob_gear_009.vertex_groups.new(name='Valleys')
ob_1280_825_e4.location = (60.0, -10.55, 0.0)
ob_1280_825_e4.rotation_euler = (1.571, 0.0, 0.0)
ob_plane_001.location = (60.0, 6.284, -0.001305)
ob_plane_001.rotation_euler = (1.571, 2.22e-16, 2.22e-16)
ob_plane_001.scale = (7.32, 4.703, 2.917)

# ---- collection membership
col_collection.objects.link(ob_1280_825_bg)
col_collection.objects.link(ob_gear)
col_collection.objects.link(ob_gear_001)
col_collection.objects.link(ob_gear_002)
col_collection.objects.link(ob_plane)
col_collection.objects.link(ob_gear_003)
col_collection.objects.link(ob_320x320_e1)
col_collection.objects.link(ob_gear_004)
col_collection.objects.link(ob_320x320_e2)
col_collection.objects.link(ob_gear_007)
col_collection.objects.link(ob_320x320_e3)
col_collection.objects.link(ob_gear_009)
col_collection.objects.link(ob_1280_825_e4)
col_collection.objects.link(ob_plane_001)

# ---- scene / render settings (as saved in the file)
scene.camera = ob_320x320_e1
scene.frame_start = 1; scene.frame_end = 2; scene.frame_set(1)
scene.render.engine = 'BLENDER_EEVEE_NEXT'
scene.render.resolution_x = 320
scene.render.resolution_y = 320
scene.render.fps = 1
scene.render.fps_base = 2.0
scene.render.film_transparent = True
bpy.context.view_layer.update()
